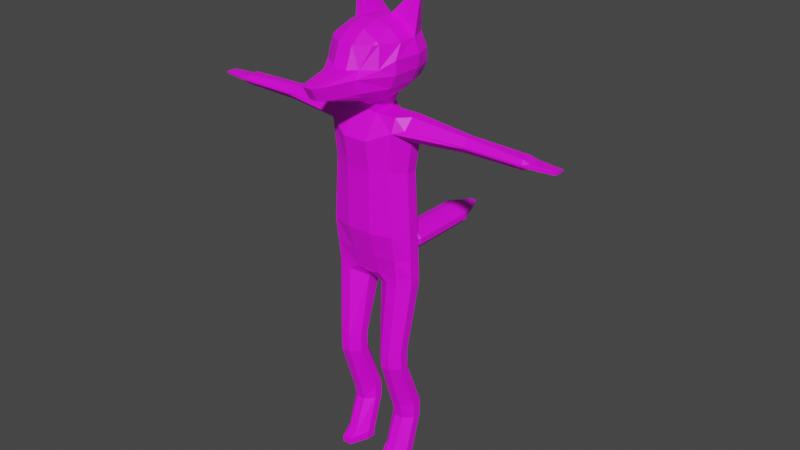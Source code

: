 # Source: FoxBase3.blend  (saved by Blender 2.90.8; exported with 4.5.12 LTS)
import bpy
from mathutils import Matrix  # noqa: F401  (used for matrix-valued properties, if any)

bpy.ops.wm.read_factory_settings(use_empty=True)
scene = bpy.context.scene
scene.name = 'Scene'

# ---- collections
col_collection = bpy.data.collections.new('Collection'); scene.collection.children.link(col_collection)

# ---- images (referenced by path relative to the original .blend; pixels are not part of the script)
import os
ASSET_DIR = os.environ.get("B2B_ASSET_DIR", "")  # directory of the original .blend (textures are referenced by path, not embedded)
HERE = os.path.dirname(os.path.abspath(__file__))  # packed textures are extracted next to this script under _unpacked/

def load_image(name, relpath, width, height, colorspace="sRGB"):
    """Load a texture the original file referenced (path relative to the .blend, or extracted next to this script)."""
    p = next((c for c in (os.path.join(HERE, relpath), os.path.join(ASSET_DIR, relpath)) if relpath and os.path.exists(c)), "")
    if p:
        img = bpy.data.images.load(p, check_existing=True)
        img.name = name
    else:  # same state as the original file: an image datablock whose file is absent (Cycles renders it pink)
        img = bpy.data.images.new(name, width, height)
        img.source = "FILE"
        img.filepath = "//" + (relpath or name)
    img.colorspace_settings.name = colorspace
    return img
img_foxbaseambientocclusion = load_image('FoxBaseAmbientOcclusion', 'Textures/FoxBaseAmbientOcclusion.png', 1024, 1024, 'sRGB')
img_basiltexturecombined_png = load_image('BasilTextureCombined.png', 'Textures/BasilTextureCombined.png', 1024, 1024, 'sRGB')

# ---- materials (node trees are filled in below, after node groups)
mat_material = bpy.data.materials.new('Material')

# ---- material node trees
mat_material.use_nodes = True; mat_material.node_tree.nodes.clear()
_N = mat_material.node_tree.nodes; _L = mat_material.node_tree.links
n0 = _N.new('ShaderNodeBsdfPrincipled'); n0.name = 'Principled BSDF'; n0.location = (10, 300)
n0.distribution = 'GGX'
n0.subsurface_method = 'BURLEY'
n0.inputs[3].default_value = 1.45
n0.inputs[27].default_value = (0.0, 0.0, 0.0, 1.0)
n0.inputs[28].default_value = 1.0
n1 = _N.new('ShaderNodeOutputMaterial'); n1.name = 'Material Output'; n1.location = (300, 300)
n2 = _N.new('ShaderNodeTexImage'); n2.name = 'Image Texture'; n2.location = (-420, 204)
n2.image = img_foxbaseambientocclusion
n3 = _N.new('ShaderNodeTexImage'); n3.name = 'Image Texture.001'; n3.location = (-280, 280)
n3.image = img_basiltexturecombined_png
_L.new(n0.outputs[0], n1.inputs[0])
_L.new(n3.outputs[0], n0.inputs[0])
n1.is_active_output = True

# ---- world
world_world = bpy.data.worlds.new('World'); scene.world = world_world
world_world.use_nodes = True; world_world.node_tree.nodes.clear()
_N = world_world.node_tree.nodes; _L = world_world.node_tree.links
n0 = _N.new('ShaderNodeOutputWorld'); n0.name = 'World Output'; n0.location = (300, 300)
n1 = _N.new('ShaderNodeBackground'); n1.name = 'Background'; n1.location = (10, 300)
n1.inputs[0].default_value = (0.05088, 0.05088, 0.05088, 1.0)
_L.new(n1.outputs[0], n0.inputs[0])
n0.is_active_output = True
world_world.color = (0.05088, 0.05088, 0.05088)
world_world.use_sun_shadow = False
world_world.sun_shadow_jitter_overblur = 0.0

# ---- meshes
me_cube_001 = bpy.data.meshes.new('Cube.001')
me_cube_001.from_pydata([(0.7919, -1.0, 13.23), (0.7919, -1.726, 16.08), (0.7919, 1.515, 16.08), (0.7919, -1.969, 21.87), (0.7919, 1.311, 21.87), (0.7919, -1.0, 23.34), (1.872, 1.0, 20.17), (2.47, 0.3581, 19.87), (1.872, -1.36, 20.17), (2.47, -0.3581, 19.87), (0.7919, 1.515, 19.94), (0.7919, -1.726, 19.94), (0.7919, -1.181, 24.89), (0.7919, 1.271, 24.89), (1.31, -1.537, 0.2608), (0.7823, -0.3221, 0.2608), (1.31, -0.104, 2.675), (0.7823, 0.4239, 2.675), (0.7823, 0.2669, 0.2608), (1.31, 0.7949, 0.2608), (0.7823, 1.013, 2.675), (1.31, 1.541, 2.675), (2.427, -0.3221, 0.2608), (1.899, -1.537, 0.2608), (2.427, 0.4239, 2.675), (1.899, -0.104, 2.675), (1.899, 0.7949, 0.2608), (2.427, 0.2669, 0.2608), (1.899, 1.541, 2.675), (2.427, 1.013, 2.675), (1.31, -0.3329, 3.688), (0.7823, 0.4239, 3.688), (0.7823, 1.013, 3.688), (1.31, 1.213, 3.688), (1.899, 1.213, 3.688), (2.427, 1.013, 3.688), (2.427, 0.4239, 3.688), (1.899, -0.3329, 3.688), (1.31, -1.395, 6.982), (0.7823, -0.8674, 6.982), (0.7823, -0.2784, 6.982), (1.31, 0.2495, 6.982), (1.899, 0.2495, 6.982), (2.427, -0.2784, 6.982), (2.427, -0.8674, 6.982), (1.899, -1.395, 6.982), (1.31, -1.395, 8.12), (0.7823, -0.8674, 8.12), (0.7823, -0.2784, 8.12), (1.31, 0.2495, 8.12), (1.899, 0.2495, 8.12), (2.427, -0.2784, 8.12), (2.427, -0.8674, 8.12), (1.899, -1.395, 8.12), (0.484, -0.3581, 12.3), (1.434, -1.0, 12.74), (0.7919, -1.0, 13.23), (0.15, -1.0, 13.09), (1.434, 1.111, 12.74), (0.5941, 0.7831, 12.3), (0.15, 1.0, 12.74), (0.7919, 1.0, 13.23), (2.15, 1.111, 12.74), (2.792, 0.3581, 12.74), (2.792, -0.3581, 12.74), (2.15, -1.0, 12.74), (2.15, 1.0, 13.23), (2.792, 0.3581, 13.23), (2.792, -0.3581, 13.23), (2.15, -1.0, 13.23), (2.15, 1.0, 16.08), (2.653, 0.3581, 16.08), (2.653, -0.3581, 16.08), (2.15, -1.36, 16.08), (2.15, 1.0, 22.51), (2.792, 0.3581, 21.87), (2.792, -0.3581, 21.87), (2.15, -1.36, 22.51), (0.7919, 0.3581, 23.34), (0.7919, 1.311, 22.7), (0.15, 1.311, 23.34), (0.7919, 1.271, 24.28), (2.792, 0.3581, 23.34), (2.792, 1.0, 22.7), (2.792, -1.0, 22.7), (2.792, -0.3581, 23.34), (2.15, -1.0, 23.34), (6.412, 0.5992, 22.55), (6.412, 0.2146, 22.16), (6.412, -0.2146, 22.16), (6.412, -0.5992, 22.55), (6.412, 0.2146, 23.05), (6.412, 0.5992, 22.66), (6.412, -0.5992, 22.66), (6.412, -0.2146, 23.05), (6.766, 0.5992, 22.55), (6.766, 0.2146, 22.16), (6.766, -0.2146, 22.16), (6.766, -0.5992, 22.55), (6.766, 0.2146, 23.05), (6.766, 0.5992, 22.66), (6.766, -0.5992, 22.66), (6.766, -0.2146, 23.05), (10.13, 0.5903, 22.55), (10.05, 0.3581, 22.29), (10.05, -0.3581, 22.29), (10.13, -0.5903, 22.55), (10.05, 0.3581, 22.89), (10.13, 0.5903, 22.66), (10.13, -0.5903, 22.66), (10.05, -0.3581, 22.89), (10.36, 0.5903, 22.55), (10.45, 0.3581, 22.46), (10.45, -0.3581, 22.46), (10.36, -0.5903, 22.55), (10.45, 0.3581, 22.74), (10.36, 0.5903, 22.66), (10.36, -0.5903, 22.66), (10.45, -0.3581, 22.74), (12.01, 0.174, 22.53), (12.01, 0.3642, 22.56), (12.01, -0.3683, 22.56), (12.01, -0.1754, 22.53), (12.01, 0.3642, 22.65), (12.01, 0.174, 22.67), (12.01, -0.1754, 22.67), (12.01, -0.3683, 22.65), (0.7823, -0.3221, -0.1634), (1.31, -1.537, -0.1634), (1.31, 0.5525, -0.1634), (0.7823, 0.2669, -0.1634), (2.427, 0.2669, -0.1634), (1.899, 0.5525, -0.1634), (1.899, -1.537, -0.1634), (2.427, -0.3221, -0.1634), (0.7919, -1.308, 14.44), (2.733, -0.3581, 14.44), (2.15, -1.152, 14.44), (2.733, 0.3581, 14.44), (2.15, 1.0, 14.44), (0.2186, 1.579, 13.61), (0.2923, 1.588, 13.68), (0.3607, 1.558, 13.6), (0.335, 1.53, 13.58), (0.2923, 1.614, 13.9), (0.2186, 1.623, 13.98), (0.3092, 1.619, 14.05), (0.3596, 1.6, 13.99), (0.2185, 1.878, 13.61), (0.2923, 1.878, 13.68), (0.2923, 1.878, 13.9), (0.2185, 1.878, 13.98), (0.574, 2.835, 13.18), (0.9362, 2.835, 13.59), (0.9362, 2.836, 13.99), (0.574, 2.836, 14.4), (0.5739, 5.058, 13.18), (0.9362, 5.058, 13.59), (0.9362, 5.058, 13.99), (0.5739, 5.058, 14.4), (0.5734, 7.419, 13.18), (0.9362, 7.419, 13.59), (0.9362, 7.42, 13.99), (0.5734, 7.42, 14.4), (0.1954, 9.457, 13.71), (0.1213, 9.457, 13.64), (0.1213, 9.457, 13.94), (0.1954, 9.457, 13.87), (1.31, -0.999, 0.3966), (0.7823, -0.3049, 0.3966), (1.31, 1.163, 1.451), (0.7823, 0.6348, 1.451), (2.427, 0.6348, 1.451), (1.899, 1.163, 1.451), (1.899, -0.999, 0.3966), (2.427, -0.3049, 0.3966), (-0.7919, -1.0, 13.23), (0.0, -1.0, 13.09), (0.0, 1.0, 12.74), (0.0, -1.0, 13.23), (0.0, 1.579, 13.61), (-0.7919, -1.726, 16.08), (-0.7919, 1.515, 16.08), (0.0, -1.726, 16.08), (0.0, 1.515, 16.08), (-0.7919, -1.969, 21.87), (-0.7919, 1.311, 21.87), (0.0, -1.969, 21.87), (0.0, 1.311, 21.87), (-0.7919, -1.0, 23.34), (0.0, -1.0, 23.34), (0.0, 1.311, 23.34), (-1.872, 1.0, 20.17), (-2.47, 0.3581, 19.87), (-1.872, -1.36, 20.17), (-2.47, -0.3581, 19.87), (0.0, 1.515, 19.94), (-0.7919, 1.515, 19.94), (0.0, -1.726, 19.94), (-0.7919, -1.726, 19.94), (-0.7919, -1.181, 24.89), (-0.7919, 1.271, 24.89), (0.0, -1.181, 24.89), (0.0, 1.271, 24.89), (-1.31, -1.537, 0.2608), (-0.7823, -0.3221, 0.2608), (-1.31, -0.104, 2.675), (-0.7823, 0.4239, 2.675), (-0.7823, 0.2669, 0.2608), (-1.31, 0.7949, 0.2608), (-0.7823, 1.013, 2.675), (-1.31, 1.541, 2.675), (-2.427, -0.3221, 0.2608), (-1.899, -1.537, 0.2608), (-2.427, 0.4239, 2.675), (-1.899, -0.104, 2.675), (-1.899, 0.7949, 0.2608), (-2.427, 0.2669, 0.2608), (-1.899, 1.541, 2.675), (-2.427, 1.013, 2.675), (-1.31, -0.3329, 3.688), (-0.7823, 0.4239, 3.688), (-0.7823, 1.013, 3.688), (-1.31, 1.213, 3.688), (-1.899, 1.213, 3.688), (-2.427, 1.013, 3.688), (-2.427, 0.4239, 3.688), (-1.899, -0.3329, 3.688), (-1.31, -1.395, 6.982), (-0.7823, -0.8674, 6.982), (-0.7823, -0.2784, 6.982), (-1.31, 0.2495, 6.982), (-1.899, 0.2495, 6.982), (-2.427, -0.2784, 6.982), (-2.427, -0.8674, 6.982), (-1.899, -1.395, 6.982), (-1.31, -1.395, 8.12), (-0.7823, -0.8674, 8.12), (-0.7823, -0.2784, 8.12), (-1.31, 0.2495, 8.12), (-1.899, 0.2495, 8.12), (-2.427, -0.2784, 8.12), (-2.427, -0.8674, 8.12), (-1.899, -1.395, 8.12), (-0.484, -0.3581, 12.3), (-1.434, -1.0, 12.74), (-0.7919, -1.0, 13.23), (-0.15, -1.0, 13.09), (-1.434, 1.111, 12.74), (-0.5941, 0.7831, 12.3), (-0.15, 1.0, 12.74), (-0.7919, 1.0, 13.23), (-2.15, 1.111, 12.74), (-2.792, 0.3581, 12.74), (-2.792, -0.3581, 12.74), (-2.15, -1.0, 12.74), (-2.15, 1.0, 13.23), (-2.792, 0.3581, 13.23), (-2.792, -0.3581, 13.23), (-2.15, -1.0, 13.23), (-2.15, 1.0, 16.08), (-2.653, 0.3581, 16.08), (-2.653, -0.3581, 16.08), (-2.15, -1.36, 16.08), (-2.15, 1.0, 22.51), (-2.792, 0.3581, 21.87), (-2.792, -0.3581, 21.87), (-2.15, -1.36, 22.51), (-0.7919, 0.3581, 23.34), (-0.7919, 1.311, 22.7), (-0.15, 1.311, 23.34), (-0.7919, 1.271, 24.28), (-2.792, 0.3581, 23.34), (-2.792, 1.0, 22.7), (-2.792, -1.0, 22.7), (-2.792, -0.3581, 23.34), (-2.15, -1.0, 23.34), (-6.412, 0.5992, 22.55), (-6.412, 0.2146, 22.16), (-6.412, -0.2146, 22.16), (-6.412, -0.5992, 22.55), (-6.412, 0.2146, 23.05), (-6.412, 0.5992, 22.66), (-6.412, -0.5992, 22.66), (-6.412, -0.2146, 23.05), (-6.766, 0.5992, 22.55), (-6.766, 0.2146, 22.16), (-6.766, -0.2146, 22.16), (-6.766, -0.5992, 22.55), (-6.766, 0.2146, 23.05), (-6.766, 0.5992, 22.66), (-6.766, -0.5992, 22.66), (-6.766, -0.2146, 23.05), (-10.13, 0.5903, 22.55), (-10.05, 0.3581, 22.29), (-10.05, -0.3581, 22.29), (-10.13, -0.5903, 22.55), (-10.05, 0.3581, 22.89), (-10.13, 0.5903, 22.66), (-10.13, -0.5903, 22.66), (-10.05, -0.3581, 22.89), (-10.36, 0.5903, 22.55), (-10.45, 0.3581, 22.46), (-10.45, -0.3581, 22.46), (-10.36, -0.5903, 22.55), (-10.45, 0.3581, 22.74), (-10.36, 0.5903, 22.66), (-10.36, -0.5903, 22.66), (-10.45, -0.3581, 22.74), (-12.01, 0.174, 22.53), (-12.01, 0.3642, 22.56), (-12.01, -0.3683, 22.56), (-12.01, -0.1754, 22.53), (-12.01, 0.3642, 22.65), (-12.01, 0.174, 22.67), (-12.01, -0.1754, 22.67), (-12.01, -0.3683, 22.65), (-0.7823, -0.3221, -0.1634), (-1.31, -1.537, -0.1634), (-1.31, 0.5525, -0.1634), (-0.7823, 0.2669, -0.1634), (-2.427, 0.2669, -0.1634), (-1.899, 0.5525, -0.1634), (-1.899, -1.537, -0.1634), (-2.427, -0.3221, -0.1634), (-0.7919, -1.308, 14.44), (0.0, -1.308, 14.44), (0.0, 1.623, 13.98), (-2.733, -0.3581, 14.44), (-2.15, -1.152, 14.44), (-2.733, 0.3581, 14.44), (-2.15, 1.0, 14.44), (0.0, 1.878, 13.5), (0.0, 1.878, 13.98), (0.0, 2.835, 13.08), (0.0, 2.836, 14.54), (0.0, 5.058, 13.08), (0.0, 5.058, 14.54), (0.0, 7.419, 13.08), (0.0, 7.42, 14.54), (0.0, 9.457, 13.64), (0.0, 9.457, 13.94), (-0.2186, 1.579, 13.61), (-0.2923, 1.588, 13.68), (-0.3607, 1.558, 13.6), (-0.335, 1.53, 13.58), (-0.2923, 1.614, 13.9), (-0.2186, 1.623, 13.98), (-0.3092, 1.619, 14.05), (-0.3596, 1.6, 13.99), (-0.2185, 1.878, 13.61), (-0.2923, 1.878, 13.68), (-0.2923, 1.878, 13.9), (-0.2185, 1.878, 13.98), (-0.574, 2.835, 13.18), (-0.9362, 2.835, 13.59), (-0.9362, 2.836, 13.99), (-0.574, 2.836, 14.4), (-0.5739, 5.058, 13.18), (-0.9362, 5.058, 13.59), (-0.9362, 5.058, 13.99), (-0.5739, 5.058, 14.4), (-0.5734, 7.419, 13.18), (-0.9362, 7.419, 13.59), (-0.9362, 7.42, 13.99), (-0.5734, 7.42, 14.4), (-0.1954, 9.457, 13.71), (-0.1213, 9.457, 13.64), (-0.1213, 9.457, 13.94), (-0.1954, 9.457, 13.87), (-1.31, -0.999, 0.3966), (-0.7823, -0.3049, 0.3966), (-1.31, 1.163, 1.451), (-0.7823, 0.6348, 1.451), (-2.427, 0.6348, 1.451), (-1.899, 1.163, 1.451), (-1.899, -0.999, 0.3966), (-2.427, -0.3049, 0.3966), (0.4668, -1.957, 24.19), (0.4668, -1.009, 23.69), (1.37, -1.192, 24.35), (1.197, -2.028, 24.63), (1.965, -1.192, 25.02), (2.339, -1.192, 25.82), (1.157, -3.108, 25.82), (1.007, -3.179, 24.97), (0.289, -5.078, 25.02), (0.6222, -4.477, 24.97), (0.5932, -5.078, 25.82), (0.289, -5.537, 25.82), (1.37, -0.5274, 28.12), (0.4668, -0.5274, 28.45), (0.4668, -1.635, 28.12), (1.428, -1.706, 27.69), (0.4668, -2.562, 27.45), (0.4668, -3.035, 26.21), (0.9559, -2.576, 26.21), (1.428, -1.961, 27.5), (2.126, -0.5274, 27.45), (1.636, -1.706, 27.5), (1.81, -1.966, 26.21), (2.339, -1.192, 26.65), (1.37, 0.6175, 24.35), (0.4668, 0.4668, 23.69), (0.4668, 1.725, 24.35), (1.428, 1.796, 24.78), (0.4668, 2.337, 25.02), (0.4668, 2.642, 25.82), (1.37, 2.534, 25.82), (1.428, 1.933, 24.97), (2.007, 0.6175, 25.02), (1.636, 1.796, 24.97), (2.126, 1.725, 25.82), (2.36, 0.6175, 25.82), (0.4668, 1.725, 28.12), (0.4668, 0.6175, 28.45), (1.37, 0.6742, 28.12), (1.428, 1.796, 27.69), (2.126, 0.6175, 27.45), (2.5, 0.6175, 26.65), (2.126, 1.725, 26.65), (1.636, 1.796, 27.5), (0.4668, 2.337, 27.45), (1.428, 1.933, 27.5), (1.37, 2.534, 26.65), (0.4668, 2.642, 26.65), (2.104, 1.23, 29.95), (1.96, 1.219, 30.02), (1.96, 1.053, 30.07), (2.095, 1.11, 30.02), (2.135, 1.23, 29.92), (2.209, 1.053, 29.92), (-0.4668, -1.957, 24.19), (-0.4668, -1.009, 23.69), (-1.37, -1.192, 24.35), (-1.197, -2.028, 24.63), (-1.965, -1.192, 25.02), (-2.339, -1.192, 25.82), (-1.157, -3.108, 25.82), (-1.007, -3.179, 24.97), (-0.289, -5.078, 25.02), (-0.6222, -4.477, 24.97), (-0.5932, -5.078, 25.82), (-0.289, -5.537, 25.82), (-1.37, -0.5274, 28.12), (-0.4668, -0.5274, 28.45), (-0.4668, -1.635, 28.12), (-1.428, -1.706, 27.69), (-0.4668, -2.562, 27.45), (-0.4668, -3.035, 26.21), (-0.9559, -2.576, 26.21), (-1.428, -1.961, 27.5), (-2.126, -0.5274, 27.45), (-1.636, -1.706, 27.5), (-1.81, -1.966, 26.21), (-2.339, -1.192, 26.65), (-1.37, 0.6175, 24.35), (-0.4668, 0.4668, 23.69), (-0.4668, 1.725, 24.35), (-1.428, 1.796, 24.78), (-0.4668, 2.337, 25.02), (-0.4668, 2.642, 25.82), (-1.37, 2.534, 25.82), (-1.428, 1.933, 24.97), (-2.007, 0.6175, 25.02), (-1.636, 1.796, 24.97), (-2.126, 1.725, 25.82), (-2.36, 0.6175, 25.82), (-0.4668, 1.725, 28.12), (-0.4668, 0.6175, 28.45), (-1.37, 0.6742, 28.12), (-1.428, 1.796, 27.69), (-2.126, 0.6175, 27.45), (-2.5, 0.6175, 26.65), (-2.126, 1.725, 26.65), (-1.636, 1.796, 27.5), (-0.4668, 2.337, 27.45), (-1.428, 1.933, 27.5), (-1.37, 2.534, 26.65), (-0.4668, 2.642, 26.65), (0.0, -1.957, 24.19), (0.0, -1.009, 23.69), (0.0, -5.078, 25.02), (0.0, -5.537, 25.82), (0.0, -0.5274, 28.45), (0.0, -1.635, 28.12), (0.0, -2.562, 27.45), (0.0, -3.035, 26.21), (0.0, 0.4668, 23.69), (0.0, 1.725, 24.35), (0.0, 2.337, 25.02), (0.0, 2.642, 25.82), (0.0, 1.725, 28.12), (0.0, 0.6175, 28.45), (0.0, 2.337, 27.45), (0.0, 2.642, 26.65), (-2.104, 1.23, 29.95), (-1.96, 1.219, 30.02), (-1.96, 1.053, 30.07), (-2.095, 1.11, 30.02), (-2.135, 1.23, 29.92), (-2.209, 1.053, 29.92)], [], [(174, 25, 16, 168), (28, 21, 33, 34), (24, 29, 35, 36), (20, 17, 31, 32), (169, 17, 20, 171), (32, 31, 39, 40), (40, 39, 47, 48), (16, 25, 37, 30), (170, 21, 28, 173), (172, 29, 24, 175), (42, 41, 49, 50), (30, 37, 45, 38), (34, 33, 41, 42), (36, 35, 43, 44), (60, 59, 54, 57, 177, 178), (44, 43, 51, 52), (48, 47, 54, 59), (38, 45, 53, 46), (56, 55, 65, 69, 0), (46, 53, 65, 55), (50, 49, 58, 62), (52, 51, 63, 64), (6, 10, 4, 74), (57, 56, 0, 179, 177), (62, 58, 61, 143, 142, 66), (148, 332, 334, 152), (66, 142, 141, 144, 147, 139), (326, 135, 1, 183), (64, 63, 67, 68), (74, 4, 79, 83), (198, 11, 3, 187), (136, 138, 71, 72), (327, 145, 151, 333), (135, 137, 73, 1), (82, 85, 94, 91), (9, 7, 75, 76), (10, 196, 188, 4), (11, 8, 77, 3), (81, 80, 191, 203, 13), (190, 5, 12, 202), (3, 77, 84, 86, 5), (187, 3, 5, 190), (84, 77, 90, 93), (74, 83, 92, 87), (93, 90, 98, 101), (5, 78, 81, 13, 12), (89, 88, 96, 97), (76, 75, 88, 89), (99, 102, 110, 107), (87, 92, 100, 95), (91, 94, 102, 99), (97, 96, 104, 105), (113, 112, 119, 122), (105, 104, 112, 113), (101, 98, 106, 109), (95, 100, 108, 103), (117, 114, 121, 126), (109, 106, 114, 117), (103, 108, 116, 111), (107, 110, 118, 115), (75, 7, 6, 74), (111, 116, 123, 120), (115, 118, 125, 124), (121, 122, 119, 120, 123, 124, 125, 126), (12, 13, 203, 202), (4, 188, 191, 80, 79), (82, 78, 5, 86, 85), (54, 55, 56, 57), (58, 59, 60, 61), (78, 79, 80, 81), (84, 85, 86), (168, 16, 17, 169), (170, 19, 18, 171), (172, 27, 26, 173), (174, 23, 22, 175), (28, 34, 35, 29), (37, 25, 24, 36), (16, 30, 31, 17), (33, 21, 20, 32), (34, 42, 43, 35), (45, 37, 36, 44), (30, 38, 39, 31), (41, 33, 32, 40), (44, 52, 53, 45), (47, 39, 38, 46), (40, 48, 49, 41), (51, 43, 42, 50), (50, 62, 63, 51), (65, 53, 52, 64), (46, 55, 54, 47), (58, 49, 48, 59), (64, 68, 69, 65), (67, 63, 62, 66), (136, 72, 73, 137), (138, 67, 66, 139), (9, 76, 77, 8), (7, 71, 70, 6), (78, 82, 83, 79), (74, 87, 88, 75), (90, 77, 76, 89), (94, 85, 84, 93), (92, 83, 82, 91), (91, 99, 100, 92), (96, 88, 87, 95), (98, 90, 89, 97), (102, 94, 93, 101), (97, 105, 106, 98), (110, 102, 101, 109), (108, 100, 99, 107), (104, 96, 95, 103), (109, 117, 118, 110), (116, 108, 107, 115), (112, 104, 103, 111), (114, 106, 105, 113), (115, 124, 123, 116), (119, 112, 111, 120), (121, 114, 113, 122), (125, 118, 117, 126), (18, 19, 129, 130), (72, 9, 8, 73), (1, 73, 8, 11), (2, 184, 196, 10), (72, 71, 7, 9), (183, 1, 11, 198), (70, 2, 10, 6), (130, 129, 132, 131, 134, 133, 128, 127), (27, 22, 134, 131), (15, 18, 130, 127), (14, 15, 127, 128), (23, 14, 128, 133), (22, 23, 133, 134), (19, 26, 132, 129), (26, 27, 131, 132), (71, 138, 139, 70), (68, 136, 137, 69), (0, 69, 137, 135), (140, 143, 61, 60, 178, 180), (68, 67, 138, 136), (179, 0, 135, 326), (144, 141, 149, 150), (139, 147, 146, 2, 70), (146, 145, 327, 184, 2), (156, 336, 338, 160), (150, 149, 153, 154), (152, 334, 336, 156), (333, 151, 155, 335), (335, 155, 159, 337), (154, 153, 157, 158), (162, 161, 164, 167), (158, 157, 161, 162), (160, 338, 340, 165), (337, 159, 163, 339), (164, 165, 340, 341, 166, 167), (339, 163, 166, 341), (140, 141, 142, 143), (144, 145, 146, 147), (149, 141, 140, 148), (144, 150, 151, 145), (153, 149, 148, 152), (150, 154, 155, 151), (154, 158, 159, 155), (152, 156, 157, 153), (161, 157, 156, 160), (158, 162, 163, 159), (164, 161, 160, 165), (162, 167, 166, 163), (140, 180, 332, 148), (25, 174, 175, 24), (29, 172, 173, 28), (21, 170, 171, 20), (14, 168, 169, 15), (27, 172, 175, 22), (19, 170, 173, 26), (15, 169, 171, 18), (23, 174, 168, 14), (376, 370, 206, 215), (218, 224, 223, 211), (214, 226, 225, 219), (210, 222, 221, 207), (371, 373, 210, 207), (222, 230, 229, 221), (230, 238, 237, 229), (206, 220, 227, 215), (372, 375, 218, 211), (374, 377, 214, 219), (232, 240, 239, 231), (220, 228, 235, 227), (224, 232, 231, 223), (226, 234, 233, 225), (250, 178, 177, 247, 244, 249), (234, 242, 241, 233), (238, 249, 244, 237), (228, 236, 243, 235), (246, 176, 259, 255, 245), (236, 245, 255, 243), (240, 252, 248, 239), (242, 254, 253, 241), (192, 264, 186, 197), (247, 177, 179, 176, 246), (252, 256, 344, 345, 251, 248), (350, 354, 334, 332), (178, 180, 179, 177), (256, 331, 349, 346, 343, 344), (326, 183, 181, 325), (254, 258, 257, 253), (264, 273, 269, 186), (198, 187, 185, 199), (328, 262, 261, 330), (327, 333, 353, 347), (325, 181, 263, 329), (327, 184, 183, 326), (188, 191, 190, 187), (272, 281, 284, 275), (195, 266, 265, 193), (197, 186, 188, 196), (196, 188, 187, 198), (199, 185, 267, 194), (271, 201, 203, 191, 270), (190, 202, 200, 189), (185, 189, 276, 274, 267), (187, 190, 189, 185), (274, 283, 280, 267), (264, 277, 282, 273), (283, 291, 288, 280), (189, 200, 201, 271, 268), (279, 287, 286, 278), (266, 279, 278, 265), (289, 297, 300, 292), (277, 285, 290, 282), (281, 289, 292, 284), (287, 295, 294, 286), (303, 312, 309, 302), (295, 303, 302, 294), (291, 299, 296, 288), (285, 293, 298, 290), (307, 316, 311, 304), (299, 307, 304, 296), (293, 301, 306, 298), (297, 305, 308, 300), (265, 264, 192, 193), (301, 310, 313, 306), (305, 314, 315, 308), (311, 316, 315, 314, 313, 310, 309, 312), (200, 202, 203, 201), (186, 269, 270, 191, 188), (191, 203, 202, 190), (272, 275, 276, 189, 268), (244, 247, 246, 245), (248, 251, 250, 249), (268, 271, 270, 269), (274, 276, 275), (370, 371, 207, 206), (372, 373, 208, 209), (374, 375, 216, 217), (376, 377, 212, 213), (218, 219, 225, 224), (227, 226, 214, 215), (206, 207, 221, 220), (223, 222, 210, 211), (224, 225, 233, 232), (235, 234, 226, 227), (220, 221, 229, 228), (231, 230, 222, 223), (234, 235, 243, 242), (237, 236, 228, 229), (230, 231, 239, 238), (241, 240, 232, 233), (240, 241, 253, 252), (255, 254, 242, 243), (236, 237, 244, 245), (248, 249, 238, 239), (254, 255, 259, 258), (257, 256, 252, 253), (328, 329, 263, 262), (330, 331, 256, 257), (195, 194, 267, 266), (193, 192, 260, 261), (268, 269, 273, 272), (264, 265, 278, 277), (280, 279, 266, 267), (284, 283, 274, 275), (282, 281, 272, 273), (281, 282, 290, 289), (286, 285, 277, 278), (288, 287, 279, 280), (292, 291, 283, 284), (287, 288, 296, 295), (300, 299, 291, 292), (298, 297, 289, 290), (294, 293, 285, 286), (299, 300, 308, 307), (306, 305, 297, 298), (302, 301, 293, 294), (304, 303, 295, 296), (305, 306, 313, 314), (309, 310, 301, 302), (311, 312, 303, 304), (315, 316, 307, 308), (208, 320, 319, 209), (262, 263, 194, 195), (181, 199, 194, 263), (184, 196, 198, 183), (182, 197, 196, 184), (262, 195, 193, 261), (183, 198, 199, 181), (260, 192, 197, 182), (320, 317, 318, 323, 324, 321, 322, 319), (217, 321, 324, 212), (205, 317, 320, 208), (204, 318, 317, 205), (213, 323, 318, 204), (212, 324, 323, 213), (209, 319, 322, 216), (216, 322, 321, 217), (261, 260, 331, 330), (258, 259, 329, 328), (180, 327, 326, 179), (176, 325, 329, 259), (342, 180, 178, 250, 251, 345), (258, 328, 330, 257), (179, 326, 325, 176), (346, 352, 351, 343), (332, 334, 335, 333), (180, 332, 333, 327), (331, 260, 182, 348, 349), (348, 182, 184, 327, 347), (358, 362, 338, 336), (352, 356, 355, 351), (354, 358, 336, 334), (333, 335, 357, 353), (336, 338, 339, 337), (335, 337, 361, 357), (334, 336, 337, 335), (356, 360, 359, 355), (364, 369, 366, 363), (360, 364, 363, 359), (362, 367, 340, 338), (337, 339, 365, 361), (366, 369, 368, 341, 340, 367), (339, 341, 368, 365), (338, 340, 341, 339), (342, 345, 344, 343), (346, 349, 348, 347), (351, 350, 342, 343), (346, 347, 353, 352), (355, 354, 350, 351), (352, 353, 357, 356), (356, 357, 361, 360), (354, 355, 359, 358), (363, 362, 358, 359), (360, 361, 365, 364), (366, 367, 362, 363), (364, 365, 368, 369), (342, 350, 332, 180), (215, 214, 377, 376), (219, 218, 375, 374), (211, 210, 373, 372), (204, 205, 371, 370), (217, 212, 377, 374), (209, 216, 375, 372), (205, 208, 373, 371), (213, 204, 370, 376), (416, 390, 398, 418), (380, 402, 410, 382), (405, 409, 411), (420, 412, 408, 424), (381, 385, 387), (417, 421, 423), (396, 388, 384, 400), (393, 397, 399), (413, 419, 401, 383), (378, 379, 380, 381), (382, 383, 384, 385), (386, 387, 388, 389), (390, 391, 392, 393), (394, 395, 396, 397), (398, 399, 400, 401), (402, 403, 404, 405), (406, 407, 408, 409), (410, 411, 412, 413), (416, 418, 431, 429), (418, 419, 420, 421), (422, 423, 424, 425), (386, 378, 381, 387), (380, 382, 385, 381), (384, 388, 387, 385), (398, 390, 393, 399), (392, 394, 397, 393), (396, 400, 399, 397), (410, 402, 405, 411), (404, 406, 409, 405), (408, 412, 411, 409), (422, 414, 417, 423), (414, 415, 428, 427), (420, 424, 423, 421), (419, 413, 412, 420), (407, 425, 424, 408), (379, 403, 402, 380), (413, 383, 382, 410), (415, 391, 390, 416), (401, 419, 418, 398), (395, 389, 388, 396), (383, 401, 400, 384), (391, 415, 493, 484), (392, 391, 484, 485), (407, 406, 490, 491), (414, 422, 494, 492), (422, 425, 495, 494), (415, 414, 492, 493), (425, 407, 491, 495), (386, 389, 483, 482), (379, 378, 480, 481), (403, 379, 481, 488), (395, 394, 486, 487), (389, 395, 487, 483), (406, 404, 489, 490), (378, 386, 482, 480), (404, 403, 488, 489), (394, 392, 485, 486), (427, 428, 429, 426), (429, 431, 430, 426), (418, 421, 430, 431), (415, 416, 429, 428), (421, 417, 426, 430), (417, 414, 427, 426), (470, 472, 452, 444), (434, 436, 464, 456), (459, 465, 463), (474, 478, 462, 466), (435, 441, 439), (471, 477, 475), (450, 454, 438, 442), (447, 453, 451), (467, 437, 455, 473), (432, 435, 434, 433), (436, 439, 438, 437), (440, 443, 442, 441), (444, 447, 446, 445), (448, 451, 450, 449), (452, 455, 454, 453), (456, 459, 458, 457), (460, 463, 462, 461), (464, 467, 466, 465), (470, 499, 501, 472), (472, 475, 474, 473), (476, 479, 478, 477), (440, 441, 435, 432), (434, 435, 439, 436), (438, 439, 441, 442), (452, 453, 447, 444), (446, 447, 451, 448), (450, 451, 453, 454), (464, 465, 459, 456), (458, 459, 463, 460), (462, 463, 465, 466), (476, 477, 471, 468), (468, 497, 498, 469), (474, 475, 477, 478), (473, 474, 466, 467), (461, 462, 478, 479), (433, 434, 456, 457), (467, 464, 436, 437), (469, 470, 444, 445), (455, 452, 472, 473), (449, 450, 442, 443), (437, 438, 454, 455), (445, 484, 493, 469), (446, 485, 484, 445), (461, 491, 490, 460), (468, 492, 494, 476), (476, 494, 495, 479), (469, 493, 492, 468), (479, 495, 491, 461), (440, 482, 483, 443), (433, 481, 480, 432), (457, 488, 481, 433), (449, 487, 486, 448), (443, 483, 487, 449), (460, 490, 489, 458), (432, 480, 482, 440), (458, 489, 488, 457), (448, 486, 485, 446), (497, 496, 499, 498), (499, 496, 500, 501), (472, 501, 500, 475), (469, 498, 499, 470), (475, 500, 496, 471), (471, 496, 497, 468)])
_uv = me_cube_001.uv_layers.new(name='UVMap')
_uv.uv.foreach_set('vector', [0.2921, 0.3904, 0.3027, 0.3296, 0.3104, 0.329, 0.2999, 0.3898, 0.377, 0.1145, 0.3858, 0.1153, 0.3888, 0.1422, 0.38, 0.1413, 0.09991, 0.1118, 0.1084, 0.1114, 0.1089, 0.1381, 0.1004, 0.1385, 0.3334, 0.3274, 0.3249, 0.3279, 0.3239, 0.3013, 0.3324, 0.3007, 0.3168, 0.3886, 0.3249, 0.3279, 0.3334, 0.3274, 0.3292, 0.36, 0.3324, 0.3007, 0.3239, 0.3013, 0.3021, 0.2157, 0.3105, 0.2151, 0.3105, 0.2151, 0.3021, 0.2157, 0.3009, 0.1857, 0.3094, 0.1852, 0.0776, 0.1124, 0.08536, 0.1122, 0.08256, 0.1391, 0.0748, 0.1393, 0.3917, 0.08328, 0.3858, 0.1153, 0.377, 0.1145, 0.3829, 0.08244, 0.1023, 0.07937, 0.1084, 0.1114, 0.09991, 0.1118, 0.08835, 0.0521, 0.2136, 0.2494, 0.2048, 0.2492, 0.2056, 0.2192, 0.2144, 0.2194, 0.0748, 0.1393, 0.08256, 0.1391, 0.06889, 0.2265, 0.06113, 0.2267, 0.38, 0.1413, 0.3888, 0.1422, 0.3975, 0.2293, 0.3887, 0.2285, 0.1004, 0.1385, 0.1089, 0.1381, 0.09189, 0.2257, 0.08344, 0.2261, 0.3314, 0.06161, 0.3229, 0.07388, 0.308, 0.0748, 0.3024, 0.05422, 0.3043, 0.05406, 0.3334, 0.06145, 0.08344, 0.2261, 0.09189, 0.2257, 0.09244, 0.2557, 0.08398, 0.2561, 0.3094, 0.1852, 0.3009, 0.1857, 0.308, 0.0748, 0.3229, 0.07388, 0.06113, 0.2267, 0.06889, 0.2265, 0.06944, 0.2566, 0.06167, 0.2567, 0.06297, 0.3915, 0.0712, 0.3784, 0.08065, 0.3781, 0.08089, 0.3911, 0.06297, 0.3915, 0.06167, 0.2567, 0.06944, 0.2566, 0.08065, 0.3781, 0.0712, 0.3784, 0.2144, 0.2194, 0.2056, 0.2192, 0.2001, 0.09649, 0.2108, 0.09677, 0.08398, 0.2561, 0.09244, 0.2557, 0.1086, 0.3771, 0.09833, 0.3775, 0.5144, 0.1825, 0.5185, 0.2021, 0.4833, 0.2021, 0.4716, 0.1775, 0.05444, 0.388, 0.06297, 0.3915, 0.06297, 0.3915, 0.05253, 0.3918, 0.05246, 0.388, 0.2108, 0.09677, 0.2001, 0.09649, 0.1922, 0.08341, 0.179, 0.07356, 0.1791, 0.07305, 0.2126, 0.08393, 0.9099, 0.9603, 0.9114, 0.9545, 0.928, 0.9516, 0.928, 0.9661, 0.2126, 0.08393, 0.1791, 0.07305, 0.1778, 0.0707, 0.1776, 0.06489, 0.1788, 0.06256, 0.2135, 0.05218, 0.8148, 0.2165, 0.8148, 0.2309, 0.7845, 0.2309, 0.7845, 0.2165, 0.09833, 0.3775, 0.1086, 0.3771, 0.1089, 0.3901, 0.09857, 0.3905, 0.4716, 0.1775, 0.4833, 0.2021, 0.4681, 0.2021, 0.4682, 0.1658, 0.714, 0.2165, 0.714, 0.2309, 0.6785, 0.2309, 0.6785, 0.2165, 0.8629, 0.2426, 0.8759, 0.2426, 0.876, 0.2723, 0.8629, 0.2723, 0.5406, 0.4169, 0.5406, 0.4209, 0.5359, 0.4209, 0.5359, 0.4169, 0.8148, 0.2309, 0.815, 0.2555, 0.7849, 0.2555, 0.7845, 0.2309, 0.9596, 0.3539, 0.9465, 0.3539, 0.9492, 0.2882, 0.957, 0.2882, 0.863, 0.3412, 0.8761, 0.3411, 0.8767, 0.3773, 0.8637, 0.3774, 0.5185, 0.2021, 0.5185, 0.2165, 0.4833, 0.2165, 0.4833, 0.2021, 0.714, 0.2309, 0.7101, 0.2504, 0.6674, 0.2555, 0.6785, 0.2309, 0.9804, 0.9023, 0.9631, 0.8863, 0.9631, 0.8826, 0.9912, 0.8826, 0.9912, 0.9023, 0.9747, 0.7444, 0.9747, 0.7641, 0.9369, 0.7641, 0.9369, 0.7444, 0.6785, 0.2309, 0.6674, 0.2555, 0.6643, 0.2671, 0.6526, 0.2555, 0.6526, 0.2309, 0.6785, 0.2165, 0.6785, 0.2309, 0.6526, 0.2309, 0.6526, 0.2165, 0.6643, 0.2671, 0.6674, 0.2555, 0.6674, 0.3328, 0.6654, 0.3328, 0.4716, 0.1775, 0.4682, 0.1658, 0.469, 0.1002, 0.4711, 0.1002, 0.6654, 0.3328, 0.6674, 0.3328, 0.6674, 0.3392, 0.6654, 0.3392, 0.6964, 0.8839, 0.6964, 0.8502, 0.7195, 0.8275, 0.7345, 0.8275, 0.7345, 0.8885, 0.8623, 0.4654, 0.8545, 0.4644, 0.8553, 0.458, 0.8631, 0.459, 0.8566, 0.5309, 0.8436, 0.5292, 0.8545, 0.4644, 0.8623, 0.4654, 0.957, 0.2818, 0.9492, 0.2818, 0.9465, 0.2222, 0.9596, 0.2222, 0.4711, 0.1002, 0.469, 0.1002, 0.469, 0.09378, 0.4711, 0.09378, 0.957, 0.2882, 0.9492, 0.2882, 0.9492, 0.2818, 0.957, 0.2818, 0.8631, 0.459, 0.8553, 0.458, 0.8603, 0.3986, 0.8732, 0.4002, 0.8592, 0.7522, 0.8592, 0.7359, 0.8982, 0.7394, 0.8982, 0.7473, 0.8493, 0.7538, 0.8493, 0.7375, 0.8592, 0.7359, 0.8592, 0.7522, 0.6654, 0.3392, 0.6674, 0.3392, 0.6674, 0.4002, 0.6654, 0.4002, 0.4711, 0.09378, 0.469, 0.09378, 0.469, 0.03273, 0.4711, 0.03273, 0.9188, 0.8957, 0.9214, 0.8954, 0.928, 0.9359, 0.9258, 0.9362, 0.918, 0.89, 0.9206, 0.8896, 0.9214, 0.8954, 0.9188, 0.8957, 0.4324, 0.2712, 0.4307, 0.2712, 0.4307, 0.2661, 0.4324, 0.2661, 0.8988, 0.9564, 0.8988, 0.9704, 0.889, 0.9726, 0.889, 0.9586, 0.4836, 0.1658, 0.5201, 0.1717, 0.5144, 0.1825, 0.4716, 0.1775, 0.4324, 0.2661, 0.4307, 0.2661, 0.4274, 0.2299, 0.4289, 0.2299, 0.889, 0.9586, 0.889, 0.9726, 0.8499, 0.9701, 0.8499, 0.9633, 0.7356, 0.8457, 0.735, 0.8409, 0.735, 0.8322, 0.7356, 0.8275, 0.7379, 0.8275, 0.7384, 0.8322, 0.7384, 0.8409, 0.7379, 0.8457, 0.6066, 0.9175, 0.6066, 0.9655, 0.587, 0.9655, 0.587, 0.9175, 0.4833, 0.2021, 0.4833, 0.2165, 0.4563, 0.2165, 0.4563, 0.2138, 0.4681, 0.2021, 0.9596, 0.3539, 0.9596, 0.3901, 0.9348, 0.3901, 0.9348, 0.3655, 0.9465, 0.3539, 0.308, 0.0748, 0.2858, 0.06473, 0.2938, 0.05112, 0.3024, 0.05422, 0.3791, 0.3804, 0.3962, 0.3702, 0.3997, 0.3823, 0.3896, 0.3944, 0.4724, 0.4353, 0.4514, 0.4353, 0.4588, 0.4262, 0.4682, 0.412, 0.5236, 0.4241, 0.5344, 0.4116, 0.5354, 0.4241, 0.2999, 0.3898, 0.3104, 0.329, 0.3249, 0.3279, 0.3168, 0.3886, 0.3917, 0.08328, 0.3975, 0.05208, 0.412, 0.05306, 0.4062, 0.08426, 0.2126, 0.3949, 0.2164, 0.4267, 0.2019, 0.4259, 0.1982, 0.3941, 0.9758, 0.822, 0.9631, 0.8219, 0.9869, 0.809, 0.9894, 0.809, 0.1943, 0.3615, 0.1992, 0.3351, 0.2096, 0.3356, 0.2088, 0.3623, 0.08256, 0.1391, 0.08536, 0.1122, 0.09991, 0.1118, 0.1004, 0.1385, 0.3104, 0.329, 0.3061, 0.3025, 0.3239, 0.3013, 0.3249, 0.3279, 0.3888, 0.1422, 0.3858, 0.1153, 0.4003, 0.1163, 0.3992, 0.143, 0.1992, 0.3351, 0.2136, 0.2494, 0.2281, 0.2502, 0.2096, 0.3356, 0.06889, 0.2265, 0.08256, 0.1391, 0.1004, 0.1385, 0.08344, 0.2261, 0.3061, 0.3025, 0.2876, 0.2167, 0.3021, 0.2157, 0.3239, 0.3013, 0.3975, 0.2293, 0.3888, 0.1422, 0.3992, 0.143, 0.412, 0.2303, 0.08344, 0.2261, 0.08398, 0.2561, 0.06944, 0.2566, 0.06889, 0.2265, 0.3009, 0.1857, 0.3021, 0.2157, 0.2876, 0.2167, 0.2864, 0.1867, 0.412, 0.2303, 0.4109, 0.2603, 0.3964, 0.2593, 0.3975, 0.2293, 0.2289, 0.2202, 0.2281, 0.2502, 0.2136, 0.2494, 0.2144, 0.2194, 0.2144, 0.2194, 0.2108, 0.09677, 0.2298, 0.09783, 0.2289, 0.2202, 0.08065, 0.3781, 0.06944, 0.2566, 0.08398, 0.2561, 0.09833, 0.3775, 0.2864, 0.1867, 0.2858, 0.06473, 0.308, 0.0748, 0.3009, 0.1857, 0.3791, 0.3804, 0.3964, 0.2593, 0.4109, 0.2603, 0.3962, 0.3702, 0.09833, 0.3775, 0.09857, 0.3905, 0.08089, 0.3911, 0.08065, 0.3781, 0.2302, 0.08488, 0.2298, 0.09783, 0.2108, 0.09677, 0.2126, 0.08393, 0.8629, 0.2426, 0.8629, 0.2723, 0.844, 0.2725, 0.8476, 0.2427, 0.2302, 0.0531, 0.2302, 0.08488, 0.2126, 0.08393, 0.2135, 0.05218, 0.863, 0.3412, 0.8637, 0.3774, 0.8446, 0.3892, 0.844, 0.3468, 0.8761, 0.3411, 0.876, 0.2723, 0.887, 0.2722, 0.887, 0.3465, 0.9596, 0.3901, 0.9596, 0.3539, 0.9714, 0.3539, 0.9771, 0.3901, 0.4716, 0.1775, 0.4711, 0.1002, 0.4782, 0.1002, 0.4836, 0.1658, 0.8693, 0.4663, 0.8732, 0.5447, 0.8566, 0.5309, 0.8623, 0.4654, 0.9492, 0.2882, 0.9465, 0.3539, 0.9348, 0.3539, 0.9421, 0.2882, 0.964, 0.2882, 0.9714, 0.3539, 0.9596, 0.3539, 0.957, 0.2882, 0.957, 0.2882, 0.957, 0.2818, 0.964, 0.2818, 0.964, 0.2882, 0.4782, 0.09378, 0.4782, 0.1002, 0.4711, 0.1002, 0.4711, 0.09378, 0.6674, 0.3392, 0.6674, 0.3328, 0.6748, 0.3328, 0.6748, 0.3392, 0.9492, 0.2818, 0.9492, 0.2882, 0.9421, 0.2882, 0.9421, 0.2818, 0.6748, 0.3392, 0.6723, 0.3988, 0.6674, 0.4002, 0.6674, 0.3392, 0.9465, 0.2222, 0.9492, 0.2818, 0.9421, 0.2818, 0.9423, 0.2208, 0.9639, 0.2208, 0.964, 0.2818, 0.957, 0.2818, 0.9596, 0.2222, 0.4758, 0.0342, 0.4782, 0.09378, 0.4711, 0.09378, 0.4711, 0.03273, 0.8968, 0.9783, 0.891, 0.9783, 0.889, 0.9726, 0.8988, 0.9704, 0.4307, 0.2661, 0.4307, 0.2712, 0.4237, 0.273, 0.4259, 0.2643, 0.8592, 0.7359, 0.8493, 0.7375, 0.8513, 0.7298, 0.8571, 0.7298, 0.9214, 0.8954, 0.9206, 0.8896, 0.928, 0.8866, 0.9254, 0.8969, 0.4259, 0.2643, 0.4242, 0.2299, 0.4274, 0.2299, 0.4307, 0.2661, 0.8982, 0.7394, 0.8592, 0.7359, 0.8571, 0.7298, 0.8982, 0.7348, 0.8982, 0.7515, 0.8571, 0.7566, 0.8592, 0.7522, 0.8982, 0.7473, 0.8499, 0.9701, 0.889, 0.9726, 0.891, 0.9783, 0.8499, 0.9742, 0.713, 0.9337, 0.7066, 0.9444, 0.7003, 0.9341, 0.7038, 0.9286, 0.8629, 0.2723, 0.863, 0.3412, 0.844, 0.3468, 0.844, 0.2725, 0.7845, 0.2309, 0.7849, 0.2555, 0.7101, 0.2504, 0.714, 0.2309, 0.5891, 0.2021, 0.5891, 0.2165, 0.5185, 0.2165, 0.5185, 0.2021, 0.8629, 0.2723, 0.876, 0.2723, 0.8761, 0.3411, 0.863, 0.3412, 0.7845, 0.2165, 0.7845, 0.2309, 0.714, 0.2309, 0.714, 0.2165, 0.5893, 0.1775, 0.5891, 0.2021, 0.5185, 0.2021, 0.5144, 0.1825, 0.5837, 0.917, 0.5771, 0.904, 0.5771, 0.8894, 0.5837, 0.8764, 0.5971, 0.8764, 0.6249, 0.8894, 0.6249, 0.904, 0.5971, 0.917, 0.9411, 0.8576, 0.9482, 0.8704, 0.939, 0.8755, 0.9319, 0.8627, 0.72, 0.921, 0.713, 0.9337, 0.7038, 0.9286, 0.7108, 0.9159, 0.7345, 0.894, 0.72, 0.921, 0.7108, 0.9159, 0.7253, 0.8889, 0.607, 0.9321, 0.607, 0.9175, 0.6171, 0.9175, 0.6171, 0.9321, 0.9482, 0.8704, 0.9627, 0.8972, 0.9534, 0.9023, 0.939, 0.8755, 0.5674, 0.904, 0.5674, 0.8894, 0.5771, 0.8894, 0.5771, 0.904, 0.9348, 0.8468, 0.9411, 0.8576, 0.9319, 0.8627, 0.9285, 0.8571, 0.876, 0.2723, 0.8759, 0.2426, 0.8868, 0.2425, 0.887, 0.2722, 0.09857, 0.3905, 0.09837, 0.4223, 0.07928, 0.4229, 0.08089, 0.3911, 0.06297, 0.3915, 0.08089, 0.3911, 0.07928, 0.4229, 0.05913, 0.4235, 0.1767, 0.07261, 0.179, 0.07356, 0.1922, 0.08341, 0.1823, 0.09612, 0.18, 0.09606, 0.1734, 0.07252, 0.09857, 0.3905, 0.1089, 0.3901, 0.1087, 0.4219, 0.09837, 0.4223, 0.05253, 0.3918, 0.06297, 0.3915, 0.05913, 0.4235, 0.04869, 0.4237, 0.541, 0.4118, 0.5451, 0.4114, 0.5451, 0.4167, 0.541, 0.4166, 0.6192, 0.1775, 0.6272, 0.21, 0.6262, 0.2109, 0.5891, 0.2021, 0.5893, 0.1775, 0.6262, 0.2109, 0.6274, 0.2125, 0.6274, 0.2165, 0.5891, 0.2165, 0.5891, 0.2021, 0.9515, 0.6192, 0.9657, 0.6182, 0.9657, 0.6722, 0.9516, 0.6732, 0.782, 0.7753, 0.7874, 0.7753, 0.7893, 0.7997, 0.7793, 0.7997, 0.9515, 0.5684, 0.9657, 0.5674, 0.9657, 0.6182, 0.9515, 0.6192, 0.928, 0.8851, 0.9226, 0.8851, 0.9138, 0.8598, 0.928, 0.8576, 0.928, 0.8576, 0.9138, 0.8598, 0.9138, 0.8163, 0.928, 0.8141, 0.7793, 0.7997, 0.7893, 0.7997, 0.7893, 0.855, 0.7793, 0.855, 0.7793, 0.9137, 0.7893, 0.9137, 0.7867, 0.9637, 0.7828, 0.9637, 0.7793, 0.855, 0.7893, 0.855, 0.7893, 0.9137, 0.7793, 0.9137, 0.9516, 0.6732, 0.9657, 0.6722, 0.9657, 0.7242, 0.9627, 0.7242, 0.928, 0.8141, 0.9138, 0.8163, 0.9138, 0.77, 0.928, 0.7678, 0.9306, 0.9838, 0.929, 0.9823, 0.9285, 0.9793, 0.9338, 0.9783, 0.9343, 0.9813, 0.9334, 0.9833, 0.9791, 0.9701, 0.9791, 0.9845, 0.9343, 0.9813, 0.9338, 0.9783, 0.6721, 0.7751, 0.6704, 0.7739, 0.6711, 0.7717, 0.6721, 0.7719, 0.6288, 0.2112, 0.6274, 0.2125, 0.6262, 0.2109, 0.6272, 0.21, 0.7874, 0.7753, 0.7873, 0.7681, 0.7892, 0.7678, 0.7893, 0.7753, 0.5408, 0.4222, 0.5359, 0.4222, 0.5359, 0.4209, 0.5406, 0.4209, 0.7893, 0.7997, 0.7874, 0.7753, 0.7893, 0.7753, 0.7995, 0.7994, 0.9208, 0.8862, 0.9049, 0.8661, 0.9138, 0.8598, 0.9226, 0.8851, 0.7793, 0.7997, 0.7793, 0.855, 0.7696, 0.8547, 0.7696, 0.7994, 0.7995, 0.7994, 0.7995, 0.8547, 0.7893, 0.855, 0.7893, 0.7997, 0.7893, 0.9137, 0.7893, 0.855, 0.7995, 0.8547, 0.7995, 0.9134, 0.7793, 0.855, 0.7793, 0.9137, 0.7696, 0.9134, 0.7696, 0.8547, 0.7867, 0.9637, 0.7893, 0.9137, 0.7995, 0.9134, 0.7886, 0.9636, 0.7793, 0.9137, 0.7828, 0.9637, 0.781, 0.9636, 0.7696, 0.9134, 0.6708, 0.8764, 0.6708, 0.8818, 0.665, 0.8818, 0.664, 0.8764, 0.08536, 0.1122, 0.07142, 0.05268, 0.08835, 0.0521, 0.09991, 0.1118, 0.2088, 0.3623, 0.2126, 0.3949, 0.1982, 0.3941, 0.1943, 0.3615, 0.3858, 0.1153, 0.3917, 0.08328, 0.4062, 0.08426, 0.4003, 0.1163, 0.9631, 0.8365, 0.9758, 0.8366, 0.9894, 0.8497, 0.9869, 0.8497, 0.9411, 0.8576, 0.9627, 0.8354, 0.9509, 0.8684, 0.9482, 0.8704, 0.3975, 0.05208, 0.3917, 0.08328, 0.3829, 0.08244, 0.3887, 0.05124, 0.72, 0.921, 0.7228, 0.923, 0.7345, 0.956, 0.713, 0.9337, 0.9631, 0.8219, 0.9758, 0.822, 0.9758, 0.8366, 0.9631, 0.8365, 0.02132, 0.05395, 0.02909, 0.05375, 0.04303, 0.1133, 0.03527, 0.1135, 0.1342, 0.1174, 0.139, 0.1437, 0.1302, 0.1439, 0.1253, 0.1176, 0.2722, 0.3643, 0.2729, 0.3376, 0.2813, 0.338, 0.2807, 0.3647, 0.06603, 0.1125, 0.06652, 0.1392, 0.05806, 0.1395, 0.05758, 0.1128, 0.04602, 0.05317, 0.06002, 0.08044, 0.06603, 0.1125, 0.05758, 0.1128, 0.06652, 0.1392, 0.04956, 0.2268, 0.04111, 0.2271, 0.05806, 0.1395, 0.04956, 0.2268, 0.05011, 0.2568, 0.04165, 0.2571, 0.04111, 0.2271, 0.04303, 0.1133, 0.04023, 0.1401, 0.03247, 0.1403, 0.03527, 0.1135, 0.361, 0.08306, 0.3698, 0.08274, 0.3748, 0.1151, 0.3659, 0.1154, 0.2745, 0.3967, 0.2603, 0.4238, 0.2722, 0.3643, 0.2807, 0.3647, 0.3593, 0.2283, 0.3595, 0.2583, 0.3507, 0.2586, 0.3505, 0.2286, 0.04023, 0.1401, 0.02656, 0.2276, 0.0188, 0.2278, 0.03247, 0.1403, 0.139, 0.1437, 0.1534, 0.2295, 0.1446, 0.2297, 0.1302, 0.1439, 0.2729, 0.3376, 0.2565, 0.2498, 0.2649, 0.2502, 0.2813, 0.338, 0.0705, 0.3783, 0.06243, 0.3859, 0.05839, 0.3874, 0.05048, 0.3881, 0.05491, 0.367, 0.06985, 0.3664, 0.2565, 0.2498, 0.2572, 0.2198, 0.2657, 0.2202, 0.2649, 0.2502, 0.05011, 0.2568, 0.06985, 0.3664, 0.05491, 0.367, 0.04165, 0.2571, 0.02656, 0.2276, 0.02711, 0.2576, 0.01934, 0.2578, 0.0188, 0.2278, 0.04208, 0.3921, 0.04208, 0.3921, 0.02417, 0.3925, 0.02394, 0.3796, 0.03338, 0.3793, 0.02711, 0.2576, 0.03338, 0.3793, 0.02394, 0.3796, 0.01934, 0.2578, 0.3595, 0.2583, 0.3748, 0.3803, 0.364, 0.3807, 0.3507, 0.2586, 0.2572, 0.2198, 0.2723, 0.09849, 0.2826, 0.09902, 0.2657, 0.2202, 0.5144, 0.2504, 0.4716, 0.2555, 0.4833, 0.2309, 0.5185, 0.2309, 0.05048, 0.3881, 0.05246, 0.388, 0.05253, 0.3918, 0.04208, 0.3921, 0.04208, 0.3921, 0.1507, 0.3821, 0.1524, 0.3949, 0.1189, 0.4058, 0.1189, 0.4053, 0.1321, 0.3955, 0.1399, 0.3824, 0.9099, 0.9425, 0.928, 0.9367, 0.928, 0.9512, 0.9114, 0.9483, 0.06243, 0.3859, 0.06366, 0.3891, 0.0584, 0.3879, 0.05839, 0.3874, 0.1524, 0.3949, 0.1533, 0.4267, 0.1187, 0.4163, 0.1174, 0.414, 0.1176, 0.4082, 0.1189, 0.4058, 0.8148, 0.2165, 0.7845, 0.2165, 0.7845, 0.2021, 0.8148, 0.2021, 0.2723, 0.09849, 0.2726, 0.08553, 0.2829, 0.08607, 0.2826, 0.09902, 0.4716, 0.2555, 0.4682, 0.2671, 0.4681, 0.2309, 0.4833, 0.2309, 0.714, 0.2165, 0.6785, 0.2165, 0.6785, 0.2021, 0.714, 0.2021, 0.9129, 0.2427, 0.9128, 0.2724, 0.8998, 0.2723, 0.8999, 0.2426, 0.5406, 0.4169, 0.5359, 0.4169, 0.5359, 0.4129, 0.5406, 0.4129, 0.8148, 0.2021, 0.7845, 0.2021, 0.7849, 0.1775, 0.815, 0.1775, 0.9032, 0.0378, 0.9035, 0.07592, 0.8446, 0.07944, 0.8504, 0.04935, 0.9062, 0.181, 0.9078, 0.2077, 0.8658, 0.2102, 0.8465, 0.1846, 0.9284, 0.1599, 0.9311, 0.09425, 0.9389, 0.09425, 0.9415, 0.1599, 0.9126, 0.3413, 0.9114, 0.3775, 0.8984, 0.3773, 0.8996, 0.3412, 0.5185, 0.2309, 0.4833, 0.2309, 0.4833, 0.2165, 0.5185, 0.2165, 0.9078, 0.1459, 0.9062, 0.181, 0.8465, 0.1846, 0.8488, 0.1494, 0.714, 0.2021, 0.6785, 0.2021, 0.6674, 0.1775, 0.7101, 0.1825, 0.9804, 0.8629, 0.9912, 0.8629, 0.9912, 0.8826, 0.9631, 0.8826, 0.9631, 0.8789, 0.9747, 0.7444, 0.9369, 0.7444, 0.9369, 0.7247, 0.9747, 0.7247, 0.6785, 0.2021, 0.6526, 0.2021, 0.6526, 0.1775, 0.6643, 0.1658, 0.6674, 0.1775, 0.6785, 0.2165, 0.6526, 0.2165, 0.6526, 0.2021, 0.6785, 0.2021, 0.6643, 0.1658, 0.6654, 0.1002, 0.6674, 0.1002, 0.6674, 0.1775, 0.4716, 0.2555, 0.4711, 0.3328, 0.469, 0.3328, 0.4682, 0.2671, 0.6654, 0.1002, 0.6654, 0.09378, 0.6674, 0.09378, 0.6674, 0.1002, 0.6254, 0.8809, 0.6635, 0.8764, 0.6635, 0.9373, 0.6486, 0.9374, 0.6254, 0.9147, 0.9079, 0.4781, 0.9087, 0.4844, 0.9009, 0.4854, 0.9001, 0.4791, 0.9022, 0.4126, 0.9079, 0.4781, 0.9001, 0.4791, 0.8892, 0.4142, 0.9311, 0.08784, 0.9284, 0.02826, 0.9415, 0.02826, 0.9389, 0.08784, 0.4711, 0.3328, 0.4711, 0.3392, 0.469, 0.3392, 0.469, 0.3328, 0.9311, 0.09425, 0.9311, 0.08784, 0.9389, 0.08784, 0.9389, 0.09425, 0.9087, 0.4844, 0.9188, 0.5432, 0.9058, 0.5448, 0.9009, 0.4854, 0.8098, 0.7341, 0.8489, 0.739, 0.8489, 0.747, 0.8098, 0.7504, 0.8, 0.7326, 0.8098, 0.7341, 0.8098, 0.7504, 0.8, 0.7488, 0.6654, 0.09378, 0.6654, 0.03273, 0.6674, 0.03273, 0.6674, 0.09378, 0.4711, 0.3392, 0.4711, 0.4002, 0.469, 0.4002, 0.469, 0.3392, 0.8103, 0.9558, 0.8174, 0.9153, 0.8195, 0.9156, 0.8129, 0.9561, 0.8096, 0.9616, 0.8103, 0.9558, 0.8129, 0.9561, 0.8122, 0.9619, 0.9662, 0.6142, 0.9663, 0.6084, 0.9682, 0.6084, 0.9681, 0.6142, 0.7202, 0.9641, 0.73, 0.9663, 0.73, 0.9802, 0.7202, 0.978, 0.4836, 0.2671, 0.4716, 0.2555, 0.5144, 0.2504, 0.5201, 0.2613, 0.9663, 0.6084, 0.9708, 0.5674, 0.9725, 0.5674, 0.9682, 0.6084, 0.73, 0.9663, 0.7691, 0.9709, 0.7691, 0.9777, 0.73, 0.9802, 0.7377, 0.8643, 0.7355, 0.8643, 0.735, 0.8596, 0.735, 0.8509, 0.7355, 0.8461, 0.7377, 0.8461, 0.7384, 0.8509, 0.7384, 0.8595, 0.5674, 0.9175, 0.587, 0.9175, 0.587, 0.9655, 0.5674, 0.9655, 0.4833, 0.2309, 0.4681, 0.2309, 0.4563, 0.2192, 0.4563, 0.2165, 0.4833, 0.2165, 0.4828, 0.5305, 0.4831, 0.4967, 0.5365, 0.4957, 0.5331, 0.5296, 0.9284, 0.1599, 0.9415, 0.1599, 0.9533, 0.1715, 0.9533, 0.1962, 0.9284, 0.1962, 0.05491, 0.367, 0.05048, 0.3881, 0.04208, 0.3921, 0.03338, 0.3793, 0.364, 0.3807, 0.3531, 0.394, 0.3434, 0.3814, 0.3473, 0.3694, 0.4736, 0.4353, 0.4776, 0.412, 0.4864, 0.4266, 0.4945, 0.4353, 0.523, 0.4281, 0.5135, 0.421, 0.523, 0.4118, 0.02909, 0.05375, 0.04602, 0.05317, 0.05758, 0.1128, 0.04303, 0.1133, 0.361, 0.08306, 0.3465, 0.08318, 0.3417, 0.05167, 0.3562, 0.05155, 0.1525, 0.08395, 0.138, 0.08473, 0.1417, 0.05296, 0.1562, 0.05218, 0.9758, 0.7955, 0.9894, 0.8085, 0.9869, 0.8085, 0.9631, 0.7956, 0.1342, 0.1174, 0.1487, 0.1166, 0.1494, 0.1433, 0.139, 0.1437, 0.255, 0.3368, 0.2729, 0.3376, 0.2722, 0.3643, 0.2577, 0.3636, 0.04303, 0.1133, 0.05758, 0.1128, 0.05806, 0.1395, 0.04023, 0.1401, 0.362, 0.142, 0.3516, 0.1423, 0.3514, 0.1156, 0.3659, 0.1154, 0.139, 0.1437, 0.1494, 0.1433, 0.1679, 0.2287, 0.1534, 0.2295, 0.2419, 0.2491, 0.2565, 0.2498, 0.2729, 0.3376, 0.255, 0.3368, 0.04023, 0.1401, 0.05806, 0.1395, 0.04111, 0.2271, 0.02656, 0.2276, 0.3505, 0.2286, 0.336, 0.2287, 0.3516, 0.1423, 0.362, 0.142, 0.2565, 0.2498, 0.2419, 0.2491, 0.2427, 0.2191, 0.2572, 0.2198, 0.04165, 0.2571, 0.02711, 0.2576, 0.02656, 0.2276, 0.04111, 0.2271, 0.336, 0.2287, 0.3505, 0.2286, 0.3507, 0.2586, 0.3362, 0.2587, 0.1687, 0.2587, 0.1543, 0.2595, 0.1534, 0.2295, 0.1679, 0.2287, 0.1543, 0.2595, 0.1687, 0.2587, 0.1697, 0.381, 0.1507, 0.3821, 0.2546, 0.09771, 0.2723, 0.09849, 0.2572, 0.2198, 0.2427, 0.2191, 0.02711, 0.2576, 0.04165, 0.2571, 0.05491, 0.367, 0.03338, 0.3793, 0.364, 0.3807, 0.3473, 0.3694, 0.3362, 0.2587, 0.3507, 0.2586, 0.2723, 0.09849, 0.2546, 0.09771, 0.2549, 0.08475, 0.2726, 0.08553, 0.17, 0.394, 0.1524, 0.3949, 0.1507, 0.3821, 0.1697, 0.381, 0.9129, 0.2427, 0.9288, 0.2429, 0.9322, 0.2726, 0.9128, 0.2724, 0.17, 0.4258, 0.1533, 0.4267, 0.1524, 0.3949, 0.17, 0.394, 0.9126, 0.3413, 0.9322, 0.3469, 0.9311, 0.3893, 0.9114, 0.3775, 0.8996, 0.3412, 0.8895, 0.3465, 0.8895, 0.2722, 0.8998, 0.2723, 0.9284, 0.1962, 0.911, 0.1962, 0.9167, 0.1599, 0.9284, 0.1599, 0.4716, 0.2555, 0.4836, 0.2671, 0.4782, 0.3328, 0.4711, 0.3328, 0.9148, 0.4772, 0.9079, 0.4781, 0.9022, 0.4126, 0.9188, 0.3988, 0.9389, 0.09425, 0.9459, 0.09425, 0.9533, 0.1599, 0.9415, 0.1599, 0.924, 0.09425, 0.9311, 0.09425, 0.9284, 0.1599, 0.9167, 0.1599, 0.9311, 0.09425, 0.924, 0.09425, 0.924, 0.08784, 0.9311, 0.08784, 0.4782, 0.3392, 0.4711, 0.3392, 0.4711, 0.3328, 0.4782, 0.3328, 0.6674, 0.09378, 0.6748, 0.09378, 0.6748, 0.1002, 0.6674, 0.1002, 0.9389, 0.08784, 0.9459, 0.08784, 0.9459, 0.09425, 0.9389, 0.09425, 0.6748, 0.09378, 0.6674, 0.09378, 0.6674, 0.03273, 0.6723, 0.0342, 0.9415, 0.02826, 0.9458, 0.02679, 0.9459, 0.08784, 0.9389, 0.08784, 0.9242, 0.02679, 0.9284, 0.02826, 0.9311, 0.08784, 0.924, 0.08784, 0.4758, 0.3988, 0.4711, 0.4002, 0.4711, 0.3392, 0.4782, 0.3392, 0.7222, 0.9859, 0.7202, 0.978, 0.73, 0.9802, 0.728, 0.9859, 0.9682, 0.6084, 0.9736, 0.6065, 0.9761, 0.6163, 0.9681, 0.6142, 0.8098, 0.7504, 0.8078, 0.7566, 0.802, 0.7566, 0.8, 0.7488, 0.8129, 0.9561, 0.817, 0.9546, 0.8195, 0.9649, 0.8122, 0.9619, 0.9736, 0.6065, 0.9682, 0.6084, 0.9725, 0.5674, 0.9761, 0.5674, 0.8489, 0.747, 0.8489, 0.7515, 0.8078, 0.7566, 0.8098, 0.7504, 0.8489, 0.7349, 0.8489, 0.739, 0.8098, 0.7341, 0.8078, 0.7298, 0.7691, 0.9777, 0.7691, 0.9818, 0.728, 0.9859, 0.73, 0.9802, 0.9411, 0.925, 0.9319, 0.9301, 0.9285, 0.9245, 0.9348, 0.9142, 0.9128, 0.2724, 0.9322, 0.2726, 0.9322, 0.3469, 0.9126, 0.3413, 0.7845, 0.2021, 0.714, 0.2021, 0.7101, 0.1825, 0.7849, 0.1775, 0.9035, 0.07592, 0.9078, 0.1459, 0.8488, 0.1494, 0.8446, 0.07944, 0.5891, 0.2309, 0.5185, 0.2309, 0.5185, 0.2165, 0.5891, 0.2165, 0.9128, 0.2724, 0.9126, 0.3413, 0.8996, 0.3412, 0.8998, 0.2723, 0.7845, 0.2165, 0.714, 0.2165, 0.714, 0.2021, 0.7845, 0.2021, 0.5893, 0.2555, 0.5144, 0.2504, 0.5185, 0.2309, 0.5891, 0.2309, 0.8662, 0.9153, 0.8796, 0.9153, 0.9074, 0.9284, 0.9074, 0.9429, 0.8796, 0.956, 0.8662, 0.956, 0.8596, 0.9429, 0.8596, 0.9284, 0.9412, 0.8126, 0.9319, 0.8075, 0.939, 0.7948, 0.9482, 0.7999, 0.9482, 0.9377, 0.939, 0.9428, 0.9319, 0.9301, 0.9411, 0.925, 0.9627, 0.9646, 0.9534, 0.9697, 0.939, 0.9428, 0.9482, 0.9377, 0.607, 0.9326, 0.6171, 0.9326, 0.6171, 0.9473, 0.607, 0.9473, 0.9482, 0.7999, 0.939, 0.7948, 0.9534, 0.7678, 0.9627, 0.7729, 0.8499, 0.9284, 0.8596, 0.9284, 0.8596, 0.9429, 0.8499, 0.9429, 0.9348, 0.8233, 0.9285, 0.813, 0.9319, 0.8075, 0.9412, 0.8126, 0.8998, 0.2723, 0.8895, 0.2722, 0.8898, 0.2425, 0.8999, 0.2426, 0.2726, 0.08553, 0.2549, 0.08475, 0.2535, 0.05287, 0.2726, 0.05374, 0.902, 0.03123, 0.9032, 0.0378, 0.8504, 0.04935, 0.8546, 0.0272, 0.237, 0.08409, 0.2334, 0.0521, 0.2535, 0.05287, 0.2549, 0.08475, 0.1165, 0.4063, 0.1133, 0.4063, 0.1198, 0.3828, 0.1221, 0.3827, 0.1321, 0.3955, 0.1189, 0.4053, 0.2726, 0.08553, 0.2726, 0.05374, 0.2829, 0.05427, 0.2829, 0.08607, 0.05253, 0.3918, 0.04869, 0.4237, 0.03824, 0.424, 0.04208, 0.3921, 0.5453, 0.4162, 0.5453, 0.4115, 0.5494, 0.4114, 0.5494, 0.4166, 0.9259, 0.5674, 0.9364, 0.591, 0.9001, 0.591, 0.9142, 0.5674, 0.902, 0.03123, 0.9073, 0.02895, 0.9078, 0.0375, 0.9032, 0.0378, 0.6192, 0.2555, 0.5893, 0.2555, 0.5891, 0.2309, 0.6262, 0.2221, 0.6272, 0.223, 0.6262, 0.2221, 0.5891, 0.2309, 0.5891, 0.2165, 0.6274, 0.2165, 0.6274, 0.2205, 0.9369, 0.6724, 0.9369, 0.6184, 0.9511, 0.6194, 0.9511, 0.6734, 0.7516, 0.9561, 0.7488, 0.9315, 0.7588, 0.9315, 0.757, 0.9561, 0.9369, 0.7232, 0.9369, 0.6724, 0.9511, 0.6734, 0.9511, 0.7242, 0.6959, 0.8286, 0.6959, 0.856, 0.6817, 0.8538, 0.6905, 0.8286, 0.9364, 0.6459, 0.9364, 0.7042, 0.9001, 0.7042, 0.9001, 0.6459, 0.6959, 0.856, 0.6959, 0.8995, 0.6817, 0.8974, 0.6817, 0.8538, 0.9364, 0.591, 0.9364, 0.6459, 0.9001, 0.6459, 0.9001, 0.591, 0.7488, 0.9315, 0.7488, 0.8763, 0.7588, 0.8763, 0.7588, 0.9315, 0.7488, 0.8176, 0.7524, 0.7678, 0.7564, 0.7678, 0.7588, 0.8176, 0.7488, 0.8763, 0.7488, 0.8176, 0.7588, 0.8176, 0.7588, 0.8763, 0.9369, 0.6184, 0.9481, 0.5674, 0.9511, 0.5674, 0.9511, 0.6194, 0.6959, 0.8995, 0.6959, 0.9458, 0.6817, 0.9436, 0.6817, 0.8974, 0.5696, 0.9669, 0.5723, 0.9674, 0.5733, 0.9695, 0.5728, 0.9724, 0.5674, 0.9715, 0.568, 0.9685, 0.6181, 0.9804, 0.5728, 0.9724, 0.5733, 0.9695, 0.6181, 0.966, 0.9364, 0.7042, 0.9226, 0.7545, 0.915, 0.7545, 0.9001, 0.7042, 0.6721, 0.7678, 0.6721, 0.771, 0.6711, 0.7712, 0.6704, 0.769, 0.6288, 0.2218, 0.6272, 0.223, 0.6262, 0.2221, 0.6274, 0.2205, 0.757, 0.9561, 0.7589, 0.9562, 0.7588, 0.9636, 0.757, 0.9633, 0.5408, 0.4116, 0.5406, 0.4129, 0.5359, 0.4129, 0.5359, 0.4116, 0.7588, 0.9315, 0.7691, 0.9319, 0.7589, 0.9562, 0.757, 0.9561, 0.6887, 0.8275, 0.6905, 0.8286, 0.6817, 0.8538, 0.6728, 0.8476, 0.7488, 0.9315, 0.7391, 0.932, 0.7391, 0.8767, 0.7488, 0.8763, 0.7691, 0.9319, 0.7588, 0.9315, 0.7588, 0.8763, 0.7691, 0.8767, 0.7588, 0.8176, 0.7691, 0.818, 0.7691, 0.8767, 0.7588, 0.8763, 0.7488, 0.8763, 0.7391, 0.8767, 0.7391, 0.818, 0.7488, 0.8176, 0.7564, 0.7678, 0.7582, 0.7679, 0.7691, 0.818, 0.7588, 0.8176, 0.7488, 0.8176, 0.7391, 0.818, 0.7507, 0.7679, 0.7524, 0.7678, 0.6708, 0.8872, 0.664, 0.8872, 0.665, 0.8818, 0.6708, 0.8818, 0.2577, 0.3636, 0.2722, 0.3643, 0.2603, 0.4238, 0.2434, 0.423, 0.1487, 0.1166, 0.1342, 0.1174, 0.138, 0.08473, 0.1525, 0.08395, 0.3659, 0.1154, 0.3514, 0.1156, 0.3465, 0.08318, 0.361, 0.08306, 0.9631, 0.781, 0.9869, 0.7679, 0.9894, 0.7678, 0.9758, 0.781, 0.9412, 0.8126, 0.9482, 0.7999, 0.951, 0.8019, 0.9627, 0.8349, 0.3562, 0.05155, 0.365, 0.05123, 0.3698, 0.08274, 0.361, 0.08306, 0.9482, 0.9377, 0.9411, 0.925, 0.9627, 0.9027, 0.9509, 0.9357, 0.9631, 0.7956, 0.9631, 0.781, 0.9758, 0.781, 0.9758, 0.7955, 0.6499, 0.6041, 0.6657, 0.6294, 0.6517, 0.6375, 0.6366, 0.6134, 0.5957, 0.6934, 0.5718, 0.6553, 0.5859, 0.6458, 0.6097, 0.6839, 0.8749, 0.8527, 0.8798, 0.8527, 0.8767, 0.8579, 0.6053, 0.6007, 0.588, 0.6117, 0.5773, 0.5955, 0.5946, 0.5846, 0.6126, 0.7075, 0.6349, 0.7273, 0.652, 0.7551, 0.6224, 0.7854, 0.6257, 0.7802, 0.628, 0.7854, 0.662, 0.6924, 0.6777, 0.7564, 0.6517, 0.7144, 0.654, 0.6787, 0.8894, 0.6792, 0.8919, 0.6718, 0.8952, 0.6781, 0.6026, 0.6348, 0.6199, 0.6236, 0.6438, 0.6618, 0.6265, 0.6728, 0.8308, 0.961, 0.8495, 0.961, 0.8325, 0.9835, 0.82, 0.9792, 0.6097, 0.6839, 0.6265, 0.6728, 0.6517, 0.7144, 0.6349, 0.7273, 0.661, 0.7674, 0.652, 0.7551, 0.6777, 0.7564, 0.6838, 0.7664, 0.8787, 0.707, 0.8559, 0.7047, 0.8644, 0.6793, 0.8894, 0.6792, 0.3637, 0.7855, 0.3637, 0.6972, 0.4176, 0.6972, 0.4697, 0.7912, 0.6517, 0.6375, 0.6683, 0.6621, 0.654, 0.6787, 0.6438, 0.6618, 0.8437, 0.8513, 0.8337, 0.829, 0.869, 0.829, 0.8749, 0.8527, 0.8896, 0.829, 0.9044, 0.829, 0.9019, 0.8513, 0.8798, 0.8527, 0.5859, 0.6458, 0.5692, 0.6221, 0.588, 0.6117, 0.6026, 0.6348, 0.8954, 0.891, 0.8994, 0.9149, 0.8503, 0.889, 0.8499, 0.8856, 0.6366, 0.6134, 0.6199, 0.6236, 0.6053, 0.6007, 0.6221, 0.5885, 0.6359, 0.8093, 0.628, 0.7854, 0.6535, 0.7869, 0.6553, 0.8093, 0.7387, 0.7903, 0.6754, 0.7859, 0.6728, 0.7678, 0.7254, 0.782, 0.5957, 0.6934, 0.6097, 0.6839, 0.6349, 0.7273, 0.6126, 0.7075, 0.6517, 0.7144, 0.6777, 0.7564, 0.652, 0.7551, 0.6349, 0.7273, 0.8997, 0.7031, 0.8787, 0.707, 0.8894, 0.6792, 0.8952, 0.6781, 0.8644, 0.6793, 0.8733, 0.6523, 0.8919, 0.6718, 0.8894, 0.6792, 0.4176, 0.6972, 0.5119, 0.6972, 0.4927, 0.7912, 0.4697, 0.7912, 0.8502, 0.867, 0.8437, 0.8513, 0.8749, 0.8527, 0.8767, 0.8579, 0.869, 0.829, 0.8896, 0.829, 0.8798, 0.8527, 0.8749, 0.8527, 0.5773, 0.5955, 0.588, 0.6117, 0.5692, 0.6221, 0.5674, 0.6194, 0.6359, 0.8093, 0.6135, 0.8093, 0.6224, 0.7854, 0.628, 0.7854, 0.6674, 0.9463, 0.6959, 0.9481, 0.6959, 0.9881, 0.6916, 0.9879, 0.6395, 0.7681, 0.6535, 0.7869, 0.628, 0.7854, 0.6257, 0.7802, 0.6199, 0.6236, 0.6026, 0.6348, 0.588, 0.6117, 0.6053, 0.6007, 0.67, 0.8093, 0.6553, 0.8093, 0.6535, 0.7869, 0.6681, 0.7869, 0.8, 0.829, 0.8337, 0.829, 0.8437, 0.8513, 0.8023, 0.8513, 0.6026, 0.6348, 0.6265, 0.6728, 0.6097, 0.6839, 0.5859, 0.6458, 0.8489, 0.726, 0.8559, 0.7047, 0.8787, 0.707, 0.8713, 0.7293, 0.6438, 0.6618, 0.6199, 0.6236, 0.6366, 0.6134, 0.6517, 0.6375, 0.8801, 0.6319, 0.8954, 0.5719, 0.8997, 0.5828, 0.8887, 0.6442, 0.6265, 0.6728, 0.6438, 0.6618, 0.654, 0.6787, 0.6517, 0.7144, 0.8559, 0.7047, 0.8489, 0.726, 0.8379, 0.7223, 0.845, 0.701, 0.8644, 0.6793, 0.8559, 0.7047, 0.845, 0.701, 0.8534, 0.6756, 0.9044, 0.829, 0.8896, 0.829, 0.8896, 0.8174, 0.9044, 0.8174, 0.6135, 0.8093, 0.6359, 0.8093, 0.6359, 0.821, 0.6135, 0.821, 0.6359, 0.8093, 0.6553, 0.8093, 0.6553, 0.821, 0.6359, 0.821, 0.5885, 0.8093, 0.6135, 0.8093, 0.6135, 0.821, 0.5885, 0.821, 0.6553, 0.8093, 0.67, 0.8093, 0.67, 0.821, 0.6553, 0.821, 0.9176, 0.8866, 0.9176, 0.909, 0.9104, 0.909, 0.9104, 0.8866, 0.8495, 0.961, 0.8308, 0.961, 0.8308, 0.9494, 0.8495, 0.9494, 0.5127, 0.4121, 0.5127, 0.4388, 0.5042, 0.4388, 0.5042, 0.4121, 0.8801, 0.6319, 0.8733, 0.6523, 0.8624, 0.6486, 0.8692, 0.6282, 0.8954, 0.5719, 0.8801, 0.6319, 0.8692, 0.6282, 0.8886, 0.5696, 0.8896, 0.829, 0.869, 0.829, 0.869, 0.8174, 0.8896, 0.8174, 0.6754, 0.7859, 0.7387, 0.7903, 0.7387, 0.7974, 0.6754, 0.7974, 0.869, 0.829, 0.8337, 0.829, 0.8337, 0.8174, 0.869, 0.8174, 0.8733, 0.6523, 0.8644, 0.6793, 0.8534, 0.6756, 0.8624, 0.6486, 0.5712, 0.7722, 0.5674, 0.7722, 0.5693, 0.7688, 0.5725, 0.7686, 0.6838, 0.569, 0.6824, 0.5714, 0.6802, 0.5677, 0.6808, 0.5674, 0.6366, 0.6134, 0.6221, 0.5885, 0.6802, 0.5677, 0.6824, 0.5714, 0.8994, 0.8675, 0.8954, 0.891, 0.8499, 0.8856, 0.8503, 0.8819, 0.6257, 0.7802, 0.6224, 0.7854, 0.5725, 0.7686, 0.573, 0.7678, 0.6224, 0.7854, 0.6135, 0.8093, 0.5712, 0.7722, 0.5725, 0.7686, 0.7668, 0.7309, 0.7535, 0.722, 0.7684, 0.6979, 0.7824, 0.7056, 0.712, 0.6421, 0.7261, 0.6517, 0.7025, 0.69, 0.6884, 0.6803, 0.8749, 0.7821, 0.8767, 0.777, 0.8798, 0.7821, 0.7222, 0.7349, 0.7116, 0.7509, 0.6943, 0.74, 0.7048, 0.724, 0.7287, 0.6279, 0.7678, 0.5798, 0.7509, 0.6078, 0.6224, 0.8565, 0.628, 0.8565, 0.6257, 0.8617, 0.7783, 0.6425, 0.7703, 0.6565, 0.7679, 0.6207, 0.7936, 0.5783, 0.8225, 0.6568, 0.8185, 0.6525, 0.8249, 0.6494, 0.7193, 0.701, 0.7429, 0.6628, 0.7603, 0.6736, 0.7367, 0.712, 0.8308, 0.9378, 0.82, 0.9196, 0.8325, 0.9153, 0.8495, 0.9378, 0.7261, 0.6517, 0.7509, 0.6078, 0.7679, 0.6207, 0.7429, 0.6628, 0.7767, 0.5674, 0.7995, 0.5682, 0.7936, 0.5783, 0.7678, 0.5798, 0.8145, 0.6855, 0.8225, 0.6568, 0.8425, 0.672, 0.834, 0.6974, 0.1498, 0.7881, 0.04116, 0.7939, 0.09453, 0.6976, 0.1498, 0.6976, 0.7684, 0.6979, 0.7603, 0.6736, 0.7703, 0.6565, 0.7848, 0.673, 0.8437, 0.7836, 0.8749, 0.7821, 0.869, 0.8059, 0.8337, 0.8059, 0.8896, 0.8059, 0.8798, 0.7821, 0.9019, 0.7836, 0.9044, 0.8059, 0.7025, 0.69, 0.7193, 0.701, 0.7048, 0.724, 0.686, 0.7137, 0.8454, 0.8914, 0.8, 0.8968, 0.8003, 0.8934, 0.8495, 0.8675, 0.7535, 0.722, 0.7391, 0.7469, 0.7222, 0.7349, 0.7367, 0.712, 0.6359, 0.8326, 0.6553, 0.8326, 0.6535, 0.8551, 0.628, 0.8565, 0.7387, 0.8046, 0.7254, 0.8128, 0.6728, 0.827, 0.6754, 0.809, 0.712, 0.6421, 0.7287, 0.6279, 0.7509, 0.6078, 0.7261, 0.6517, 0.7679, 0.6207, 0.7509, 0.6078, 0.7678, 0.5798, 0.7936, 0.5783, 0.8, 0.6698, 0.8185, 0.6525, 0.8225, 0.6568, 0.8145, 0.6855, 0.8425, 0.672, 0.8225, 0.6568, 0.8249, 0.6494, 0.8514, 0.645, 0.09453, 0.6976, 0.04116, 0.7939, 0.01766, 0.7939, -0.002012, 0.6976, 0.8502, 0.7678, 0.8767, 0.777, 0.8749, 0.7821, 0.8437, 0.7836, 0.869, 0.8059, 0.8749, 0.7821, 0.8798, 0.7821, 0.8896, 0.8059, 0.6943, 0.74, 0.6842, 0.7162, 0.686, 0.7137, 0.7048, 0.724, 0.6359, 0.8326, 0.628, 0.8565, 0.6224, 0.8565, 0.6135, 0.8326, 0.6254, 0.9798, 0.6496, 0.9381, 0.6539, 0.9378, 0.6539, 0.9782, 0.6395, 0.8739, 0.6257, 0.8617, 0.628, 0.8565, 0.6535, 0.8551, 0.7367, 0.712, 0.7222, 0.7349, 0.7048, 0.724, 0.7193, 0.701, 0.67, 0.8326, 0.6681, 0.8551, 0.6535, 0.8551, 0.6553, 0.8326, 0.8, 0.8059, 0.8023, 0.7836, 0.8437, 0.7836, 0.8337, 0.8059, 0.7193, 0.701, 0.7025, 0.69, 0.7261, 0.6517, 0.7429, 0.6628, 0.827, 0.7187, 0.8071, 0.7078, 0.8145, 0.6855, 0.834, 0.6974, 0.7603, 0.6736, 0.7684, 0.6979, 0.7535, 0.722, 0.7367, 0.712, 0.8582, 0.6245, 0.8439, 0.6292, 0.8719, 0.5735, 0.8818, 0.5674, 0.7429, 0.6628, 0.7679, 0.6207, 0.7703, 0.6565, 0.7603, 0.6736, 0.834, 0.6974, 0.845, 0.701, 0.8379, 0.7223, 0.827, 0.7187, 0.8425, 0.672, 0.8534, 0.6756, 0.845, 0.701, 0.834, 0.6974, 0.9044, 0.8059, 0.9044, 0.8174, 0.8896, 0.8174, 0.8896, 0.8059, 0.6135, 0.8326, 0.6135, 0.821, 0.6359, 0.821, 0.6359, 0.8326, 0.6359, 0.8326, 0.6359, 0.821, 0.6553, 0.821, 0.6553, 0.8326, 0.5885, 0.8326, 0.5885, 0.821, 0.6135, 0.821, 0.6135, 0.8326, 0.6553, 0.8326, 0.6553, 0.821, 0.67, 0.821, 0.67, 0.8326, 0.9033, 0.8866, 0.9104, 0.8866, 0.9104, 0.909, 0.9033, 0.909, 0.8495, 0.9378, 0.8495, 0.9494, 0.8308, 0.9494, 0.8308, 0.9378, 0.4956, 0.4121, 0.5042, 0.4121, 0.5042, 0.4388, 0.4956, 0.4388, 0.8582, 0.6245, 0.8692, 0.6282, 0.8624, 0.6486, 0.8514, 0.645, 0.8818, 0.5674, 0.8886, 0.5696, 0.8692, 0.6282, 0.8582, 0.6245, 0.8896, 0.8059, 0.8896, 0.8174, 0.869, 0.8174, 0.869, 0.8059, 0.6754, 0.809, 0.6754, 0.7974, 0.7387, 0.7974, 0.7387, 0.8046, 0.869, 0.8059, 0.869, 0.8174, 0.8337, 0.8174, 0.8337, 0.8059, 0.8514, 0.645, 0.8624, 0.6486, 0.8534, 0.6756, 0.8425, 0.672, 0.5712, 0.8697, 0.5725, 0.8733, 0.5693, 0.8731, 0.5674, 0.8697, 0.5693, 0.8731, 0.5725, 0.8733, 0.573, 0.8741, 0.5701, 0.8759, 0.7535, 0.722, 0.7995, 0.7637, 0.7974, 0.7674, 0.7391, 0.7469, 0.8495, 0.9149, 0.8003, 0.9005, 0.8, 0.8968, 0.8454, 0.8914, 0.6257, 0.8617, 0.573, 0.8741, 0.5725, 0.8733, 0.6224, 0.8565, 0.6224, 0.8565, 0.5725, 0.8733, 0.5712, 0.8697, 0.6135, 0.8326])
me_cube_001.materials.append(mat_material)
me_cube_001.use_remesh_fix_poles = True
me_cube_001.use_remesh_preserve_attributes = False
me_cube_001.use_mirror_vertex_groups = False
me_cube_001.update()
arm_metarig = bpy.data.armatures.new('metarig')  # bones are not reproduced

# ---- objects
ob_cube = bpy.data.objects.new('Cube', me_cube_001)
ob_metarig = bpy.data.objects.new('metarig', arm_metarig)

# ---- transforms, parenting, visibility, modifiers, constraints
ob_cube.parent = ob_metarig
ob_cube.matrix_parent_inverse = Matrix(((0.06992, -0.0, 0.0, -0.0), (-0.0, 0.06992, -0.0, 0.0), (0.0, -0.0, 0.06992, -0.0), (-0.0, 0.0, -0.0, 1.0)))
ob_cube.location = (0.0, 0.0, 0.0)
ob_cube.lineart.crease_threshold = 0.0
_vg = ob_cube.vertex_groups.new(name='spine')
for _i, _w in zip([2, 10, 70, 71, 146, 182, 183, 184, 196, 197, 260, 261, 348], [0.7534, 0.01201, 0.1575, 0.0531, 0.01782, 0.7491, 0.05759, 0.8644, 0.005839, 0.01177, 0.1568, 0.05285, 0.008013]): _vg.add([_i], _w, 'REPLACE')
_vg = ob_cube.vertex_groups.new(name='spine.001')
_vg = ob_cube.vertex_groups.new(name='spine.002')
for _i, _w in zip([1, 3, 4, 6, 7, 8, 9, 10, 11, 181, 183, 185, 186, 187, 188, 192, 193, 194, 195, 196, 197, 198, 199], [0.007711, 0.1146, 0.0606, 0.1109, 0.03553, 0.1091, 0.0283, 0.6929, 0.5887, 0.007711, 0.01459, 0.1145, 0.06061, 0.1135, 0.05987, 0.1109, 0.03553, 0.1091, 0.0283, 0.8294, 0.6929, 0.7509, 0.5887]): _vg.add([_i], _w, 'REPLACE')
_vg = ob_cube.vertex_groups.new(name='spine.003')
for _i, _w in zip([4, 6, 10, 12, 13, 74, 78, 79, 80, 81, 83, 86, 186, 187, 188, 191, 192, 196, 197, 200, 201, 203, 264, 268, 269, 270, 271, 273], [0.738, 0.008895, 0.05015, 0.04283, 0.2033, 0.08875, 0.7996, 0.7704, 0.8193, 0.5012, 0.007688, 0.009171, 0.7375, 0.0278, 0.838, 0.8227, 0.008859, 0.05197, 0.05013, 0.04114, 0.2112, 0.1605, 0.08855, 0.7886, 0.7678, 0.8102, 0.5005, 0.007666]): _vg.add([_i], _w, 'REPLACE')
_vg = ob_cube.vertex_groups.new(name='spine.004')
for _i, _w in zip([12, 13, 78, 80, 81, 191, 200, 201, 202, 203, 268, 269, 270, 271, 378, 379, 380, 381, 382, 383, 384, 385, 387, 402, 403, 404, 405, 406, 407, 408, 409, 410, 411, 412, 413, 419, 420, 424, 425, 432, 433, 434, 435, 436, 437, 438, 439, 441, 456, 457, 458, 459, 460, 461, 462, 463, 464, 465, 466, 467, 473, 474, 478, 479, 480, 481, 488, 489, 490, 491, 495], [0.7979, 0.7524, 0.06093, 0.0908, 0.4191, 0.08324, 0.8007, 0.7406, 0.8682, 0.8064, 0.06211, 0.000631, 0.09391, 0.4139, 0.1733, 0.2714, 0.169, 0.1188, 0.07952, 0.03149, 0.01312, 0.0625, 0.01851, 0.312, 0.5999, 0.3735, 0.2211, 0.2061, 0.09914, 0.09112, 0.1899, 0.1268, 0.1824, 0.07736, 0.06155, 0.01206, 0.02725, 0.04301, 0.05106, 0.1733, 0.2714, 0.169, 0.1188, 0.07952, 0.03149, 0.01312, 0.0625, 0.01851, 0.312, 0.5999, 0.3735, 0.2211, 0.2061, 0.09914, 0.09112, 0.1899, 0.1268, 0.1824, 0.07736, 0.06155, 0.01206, 0.02725, 0.04301, 0.05106, 0.1802, 0.2924, 0.8487, 0.403, 0.2129, 0.1008, 0.05133]): _vg.add([_i], _w, 'REPLACE')
_vg = ob_cube.vertex_groups.new(name='spine.005')
for _i, _w in zip([378, 379, 380, 381, 382, 384, 385, 386, 387, 388, 389, 393, 394, 395, 396, 397, 399, 400, 432, 433, 434, 435, 436, 438, 439, 440, 441, 442, 443, 447, 448, 449, 450, 451, 453, 454, 480, 481, 482, 483, 486, 487], [0.05963, 0.02723, 0.006854, 0.05562, 0.001405, 0.1017, 0.1091, 0.3114, 0.2689, 0.3178, 0.3179, 0.003006, 0.07604, 0.2691, 0.1473, 0.03028, 0.001697, 0.0452, 0.05963, 0.02723, 0.006854, 0.05562, 0.001405, 0.1017, 0.1091, 0.3114, 0.2689, 0.3178, 0.3179, 0.003006, 0.07604, 0.2691, 0.1473, 0.03028, 0.001697, 0.0452, 0.06212, 0.02931, 0.3127, 0.3153, 0.08057, 0.2947]): _vg.add([_i], _w, 'REPLACE')
_vg = ob_cube.vertex_groups.new(name='spine.006')
for _i, _w in zip([378, 379, 380, 381, 382, 383, 384, 385, 386, 387, 388, 389, 390, 391, 392, 393, 394, 395, 396, 397, 398, 399, 400, 401, 402, 403, 404, 405, 406, 407, 408, 409, 410, 411, 412, 413, 414, 415, 416, 417, 418, 419, 420, 421, 422, 423, 424, 425, 426, 427, 428, 429, 430, 431, 432, 433, 434, 435, 436, 437, 438, 439, 440, 441, 442, 443, 444, 445, 446, 447, 448, 449, 450, 451, 452, 453, 454, 455, 456, 457, 458, 459, 460, 461, 462, 463, 464, 465, 466, 467, 468, 469, 470, 471, 472, 473, 474, 475, 476, 477, 478, 479, 480, 481, 482, 483, 484, 485, 486, 487, 488, 489, 490, 491, 492, 493, 494, 495, 496, 497, 498, 499, 500, 501], [0.7671, 0.69, 0.8026, 0.8255, 0.8948, 0.9357, 0.8667, 0.8284, 0.6663, 0.6968, 0.658, 0.6577, 0.9879, 0.9967, 0.9798, 0.9671, 0.9174, 0.7172, 0.8377, 0.9523, 0.9776, 0.9662, 0.9356, 0.9565, 0.675, 0.39, 0.6183, 0.7705, 0.7878, 0.8973, 0.9047, 0.8026, 0.8628, 0.8097, 0.917, 0.9295, 0.9896, 0.9943, 0.9896, 0.9833, 0.9826, 0.9615, 0.9571, 0.9814, 0.9737, 0.9789, 0.9506, 0.9465, 0.9903, 0.9904, 0.9905, 0.9903, 0.9902, 0.9903, 0.7671, 0.69, 0.8026, 0.8255, 0.8948, 0.9357, 0.8667, 0.8284, 0.6663, 0.6968, 0.658, 0.6577, 0.9879, 0.9967, 0.9798, 0.9671, 0.9174, 0.7172, 0.8377, 0.9523, 0.9776, 0.9662, 0.9356, 0.9565, 0.675, 0.39, 0.6183, 0.7705, 0.7878, 0.8973, 0.9047, 0.8026, 0.8628, 0.8097, 0.917, 0.9295, 0.9896, 0.9943, 0.9896, 0.9833, 0.9826, 0.9615, 0.9571, 0.9814, 0.9737, 0.9789, 0.9506, 0.9465, 0.7576, 0.6679, 0.6643, 0.6606, 0.9985, 0.9804, 0.9133, 0.6924, 0.1473, 0.5893, 0.7812, 0.8956, 0.9895, 0.9954, 0.9737, 0.9463, 0.9903, 0.9904, 0.9905, 0.9903, 0.9902, 0.9903]): _vg.add([_i], _w, 'REPLACE')
_vg = ob_cube.vertex_groups.new(name='shoulder.L')
for _i, _w in zip([3, 4, 5, 8, 11, 12, 13, 74, 75, 76, 77, 78, 79, 80, 81, 82, 83, 84, 85, 86, 185, 187, 190], [0.4946, 0.07479, 0.8956, 0.01571, 0.01911, 0.118, 0.004138, 0.5586, 0.1238, 0.1009, 0.5951, 0.1141, 0.1268, 0.005899, 0.04988, 0.8296, 0.4047, 0.3448, 0.2755, 0.7357, 0.05012, 0.1352, 0.04174]): _vg.add([_i], _w, 'REPLACE')
_vg = ob_cube.vertex_groups.new(name='upper_arm.L')
for _i, _w in zip([3, 4, 6, 7, 8, 9, 74, 75, 76, 77, 79, 82, 83, 84, 85, 86, 87, 88, 89, 90, 91, 92, 93, 94, 95, 96, 97, 98, 99, 100, 101, 102], [0.0664, 0.02627, 0.01767, 0.05074, 0.002843, 0.06485, 0.3316, 0.8036, 0.8404, 0.3406, 0.01365, 0.1522, 0.5508, 0.6146, 0.7111, 0.2132, 0.9267, 0.9467, 0.9286, 0.9321, 0.9273, 0.9315, 0.9196, 0.9355, 0.1011, 0.08523, 0.08354, 0.1123, 0.08137, 0.1006, 0.113, 0.0937]): _vg.add([_i], _w, 'REPLACE')
_vg = ob_cube.vertex_groups.new(name='forearm.L')
for _i, _w in zip([87, 88, 89, 90, 91, 92, 93, 94, 95, 96, 97, 98, 99, 100, 101, 102, 103, 104, 105, 106, 107, 108, 109, 110, 111, 112, 113, 114, 115, 116, 117, 118], [0.07436, 0.0574, 0.07246, 0.07713, 0.06769, 0.07308, 0.08415, 0.06257, 0.8987, 0.9148, 0.9165, 0.8876, 0.9179, 0.899, 0.8867, 0.9056, 0.9048, 0.9627, 0.9507, 0.903, 0.9275, 0.905, 0.8948, 0.9319, 0.3716, 0.4603, 0.4654, 0.3896, 0.1738, 0.3246, 0.3367, 0.2003]): _vg.add([_i], _w, 'REPLACE')
_vg = ob_cube.vertex_groups.new(name='hand.L')
for _i, _w in zip([103, 104, 105, 106, 107, 108, 109, 110, 111, 112, 113, 114, 115, 116, 117, 118, 119, 120, 121, 122, 123, 124, 125, 126], [0.09495, 0.02258, 0.04622, 0.09658, 0.07115, 0.09468, 0.1049, 0.06663, 0.6282, 0.5393, 0.5341, 0.6101, 0.826, 0.6752, 0.6631, 0.7995, 0.9912, 0.9921, 0.9855, 0.9886, 0.9943, 0.996, 0.9933, 0.9882]): _vg.add([_i], _w, 'REPLACE')
_vg = ob_cube.vertex_groups.new(name='shoulder.R')
for _i, _w in zip([3, 5, 11, 12, 80, 185, 186, 187, 188, 189, 190, 191, 194, 198, 199, 200, 201, 202, 264, 265, 266, 267, 268, 269, 270, 271, 272, 273, 274, 275, 276], [0.2345, 0.04938, 0.02685, 0.02007, 0.04083, 0.6757, 0.08395, 0.6277, 0.04433, 0.9472, 0.9027, 0.06276, 0.0259, 0.0528, 0.06313, 0.1437, 0.02568, 0.09239, 0.5595, 0.1239, 0.1006, 0.5925, 0.125, 0.1374, 0.06535, 0.06689, 0.8259, 0.4044, 0.3371, 0.2456, 0.6371]): _vg.add([_i], _w, 'REPLACE')
_vg = ob_cube.vertex_groups.new(name='upper_arm.R')
for _i, _w in zip([185, 186, 192, 193, 194, 195, 264, 265, 266, 267, 269, 272, 273, 274, 275, 276, 277, 278, 279, 280, 281, 282, 283, 284, 285, 286, 287, 288, 289, 290, 291, 292], [0.0707, 0.02674, 0.01772, 0.05071, 0.004829, 0.06468, 0.3321, 0.8044, 0.8436, 0.3639, 0.01557, 0.1559, 0.5516, 0.6338, 0.7387, 0.3399, 0.9267, 0.9467, 0.9286, 0.9321, 0.9273, 0.9315, 0.9197, 0.9357, 0.1011, 0.08523, 0.08354, 0.1123, 0.08138, 0.1006, 0.113, 0.09371]): _vg.add([_i], _w, 'REPLACE')
_vg = ob_cube.vertex_groups.new(name='forearm.R')
for _i, _w in zip([277, 278, 279, 280, 281, 282, 283, 284, 285, 286, 287, 288, 289, 290, 291, 292, 293, 294, 295, 296, 297, 298, 299, 300, 301, 302, 303, 304, 305, 306, 307, 308], [0.07436, 0.0574, 0.07245, 0.07708, 0.06769, 0.07308, 0.08412, 0.06256, 0.8987, 0.9148, 0.9165, 0.8876, 0.9179, 0.899, 0.8867, 0.9056, 0.9048, 0.9627, 0.9507, 0.903, 0.9275, 0.905, 0.8948, 0.9319, 0.3716, 0.4603, 0.4654, 0.3896, 0.1738, 0.3246, 0.3367, 0.2003]): _vg.add([_i], _w, 'REPLACE')
_vg = ob_cube.vertex_groups.new(name='hand.R')
for _i, _w in zip([293, 294, 295, 296, 297, 298, 299, 300, 301, 302, 303, 304, 305, 306, 307, 308, 309, 310, 311, 312, 313, 314, 315, 316], [0.09495, 0.02258, 0.04622, 0.09658, 0.07115, 0.09468, 0.1049, 0.06663, 0.6282, 0.5393, 0.5342, 0.6101, 0.826, 0.6752, 0.6631, 0.7995, 0.9912, 0.9917, 0.9854, 0.9893, 0.9941, 0.9964, 0.9932, 0.9879]): _vg.add([_i], _w, 'REPLACE')
_vg = ob_cube.vertex_groups.new(name='breast.L')
for _i, _w in zip([3, 4, 6, 7, 8, 9, 10, 11, 70, 71, 72, 75, 76, 77, 196, 198], [0.0381, 0.0603, 0.7951, 0.8346, 0.7949, 0.8344, 0.1806, 0.2509, 0.006001, 0.01471, 0.007631, 0.0388, 0.03767, 0.01922, 0.02289, 0.06041]): _vg.add([_i], _w, 'REPLACE')
_vg = ob_cube.vertex_groups.new(name='breast.R')
for _i, _w in zip([185, 186, 192, 193, 194, 195, 196, 197, 198, 199, 260, 261, 262, 265, 266, 267], [0.03789, 0.06029, 0.7951, 0.8346, 0.7949, 0.8344, 0.02289, 0.1806, 0.06041, 0.2509, 0.005985, 0.0147, 0.007631, 0.03877, 0.03751, 0.01806]): _vg.add([_i], _w, 'REPLACE')
_vg = ob_cube.vertex_groups.new(name='pelvis.L')
for _i, _w in zip([1, 2, 7, 9, 11, 69, 70, 71, 72, 73, 135, 136, 137, 138, 139, 181, 183, 326], [0.6477, 0.1264, 0.03624, 0.04207, 0.01296, 0.002231, 0.7023, 0.812, 0.8697, 0.8945, 0.1012, 0.1234, 0.1381, 0.1093, 0.08855, 0.04653, 0.1505, 0.03045]): _vg.add([_i], _w, 'REPLACE')
_vg = ob_cube.vertex_groups.new(name='pelvis.R')
for _i, _w in zip([0, 1, 56, 57, 73, 135, 137, 176, 177, 179, 181, 182, 183, 184, 193, 195, 198, 199, 246, 247, 258, 259, 260, 261, 262, 263, 325, 326, 328, 329, 330, 331], [0.0296, 0.2317, 0.0296, 0.05791, 0.005019, 0.1744, 0.0115, 0.05094, 0.06585, 0.0895, 0.8311, 0.1345, 0.7066, 0.03333, 0.03704, 0.04365, 0.01197, 0.0404, 0.05094, 0.05956, 0.003532, 0.01574, 0.7048, 0.8147, 0.8751, 0.9164, 0.2585, 0.5082, 0.1303, 0.1655, 0.1116, 0.08928]): _vg.add([_i], _w, 'REPLACE')
_vg = ob_cube.vertex_groups.new(name='thigh.L')
for _i, _w in zip([0, 1, 38, 39, 40, 41, 42, 43, 44, 45, 46, 47, 48, 49, 50, 51, 52, 53, 54, 55, 56, 57, 58, 59, 60, 61, 62, 63, 64, 65, 66, 67, 68, 69, 70, 71, 72, 73, 135, 136, 137, 138, 139, 140, 141, 142, 143, 147, 176, 177, 178, 179, 246, 247, 249, 250, 251, 325, 326], [0.7954, 0.04723, 0.09391, 0.055, 0.04123, 0.01652, 0.05372, 0.08118, 0.1015, 0.09893, 0.9371, 0.9493, 0.9713, 0.9682, 0.9596, 0.9361, 0.9325, 0.9248, 0.9426, 0.967, 0.7954, 0.4375, 0.9316, 0.8832, 0.4015, 0.6048, 0.9674, 0.9825, 0.9836, 0.9811, 0.9449, 0.9614, 0.9622, 0.9497, 0.09635, 0.09032, 0.07211, 0.04321, 0.6132, 0.8484, 0.805, 0.8518, 0.8097, 0.05749, 0.06072, 0.1168, 0.117, 0.02391, 0.06941, 0.3286, 0.2706, 0.2797, 0.06941, 0.2706, 0.02393, 0.2021, 0.04492, 0.05717, 0.1625]): _vg.add([_i], _w, 'REPLACE')
_vg = ob_cube.vertex_groups.new(name='shin.L')
for _i, _w in zip([15, 16, 17, 18, 19, 20, 21, 22, 24, 25, 26, 27, 28, 29, 30, 31, 32, 33, 34, 35, 36, 37, 38, 39, 40, 41, 42, 43, 44, 45, 46, 47, 48, 49, 50, 51, 52, 53, 130, 131, 134, 169, 170, 171, 172, 173, 174, 175], [0.05686, 0.9956, 0.9901, 0.1017, 0.06542, 1.053, 1.003, 0.07408, 0.9942, 0.9802, 0.05558, 0.08288, 0.9849, 0.9791, 0.9995, 0.9991, 1.003, 1.0, 0.9978, 0.9963, 0.9962, 0.9974, 0.906, 0.9449, 0.9544, 0.9667, 0.9462, 0.9187, 0.8984, 0.901, 0.06216, 0.04952, 0.004936, 0.01213, 0.0297, 0.06344, 0.06708, 0.07465, 0.02226, 0.002755, 0.01442, 0.1077, 0.8665, 0.7872, 0.7856, 0.8611, 0.00983, 0.1046]): _vg.add([_i], _w, 'REPLACE')
_vg = ob_cube.vertex_groups.new(name='foot.L')
for _i, _w in zip([14, 15, 18, 19, 22, 23, 27, 127, 128, 129, 130, 131, 132, 133, 134, 168, 169, 170, 171, 172, 173, 174, 175], [0.01911, 0.8468, 0.5688, 0.06256, 0.4926, 0.8562, 0.1481, 0.7513, 0.7569, 0.01065, 0.3543, 0.1008, 0.003093, 0.8998, 0.3578, 0.9636, 0.8502, 0.02042, 0.1707, 0.08302, 0.006129, 0.8772, 0.5887]): _vg.add([_i], _w, 'REPLACE')
_vg = ob_cube.vertex_groups.new(name='toe.L')
for _i, _w in zip([14, 23, 128, 133, 168, 174], [0.9654, 0.1291, 0.2227, 0.06267, 0.002685, 0.004301]): _vg.add([_i], _w, 'REPLACE')
_vg = ob_cube.vertex_groups.new(name='heel.02.L')
for _i, _w in zip([15, 18, 19, 22, 26, 27, 127, 129, 130, 131, 132, 133, 134, 169, 170, 171, 172, 173, 174, 175], [0.1037, 0.3313, 0.8722, 0.4283, 0.9218, 0.7675, 0.207, 0.964, 0.6056, 0.8719, 0.9617, 0.01506, 0.5953, 0.07258, 0.09983, 0.04756, 0.1306, 0.1111, 0.06572, 0.3008]): _vg.add([_i], _w, 'REPLACE')
_vg = ob_cube.vertex_groups.new(name='thigh.R')
for _i, _w in zip([0, 54, 56, 57, 59, 60, 61, 135, 176, 177, 178, 179, 181, 183, 228, 229, 230, 231, 232, 233, 234, 235, 236, 237, 238, 239, 240, 241, 242, 243, 244, 245, 246, 247, 248, 249, 250, 251, 252, 253, 254, 255, 256, 257, 258, 259, 260, 261, 262, 263, 325, 326, 328, 329, 330, 331, 342, 343, 344, 345, 349], [0.1299, 0.02371, 0.1299, 0.4524, 0.02698, 0.2159, 0.05065, 0.07745, 0.8582, 0.5473, 0.2893, 0.5612, 0.05095, 0.004073, 0.09392, 0.05501, 0.04124, 0.01652, 0.05373, 0.08118, 0.1015, 0.09894, 0.9372, 0.9494, 0.9714, 0.9682, 0.9596, 0.9362, 0.9326, 0.925, 0.9554, 0.9717, 0.8582, 0.6196, 0.9321, 0.8847, 0.4154, 0.6083, 0.9677, 0.9831, 0.9851, 0.9861, 0.9453, 0.9619, 0.9632, 0.9522, 0.0964, 0.09041, 0.07227, 0.04414, 0.6337, 0.2041, 0.8494, 0.8087, 0.8523, 0.8103, 0.05891, 0.06261, 0.1188, 0.119, 0.03549]): _vg.add([_i], _w, 'REPLACE')
_vg = ob_cube.vertex_groups.new(name='shin.R')
for _i, _w in zip([205, 206, 207, 208, 209, 210, 211, 212, 214, 215, 216, 217, 218, 219, 220, 221, 222, 223, 224, 225, 226, 227, 228, 229, 230, 231, 232, 233, 234, 235, 236, 237, 238, 239, 240, 241, 242, 243, 320, 321, 324, 371, 372, 373, 374, 375, 376, 377], [0.05711, 0.9956, 0.9901, 0.1017, 0.06525, 1.053, 1.003, 0.07407, 0.9942, 0.9802, 0.05552, 0.08283, 0.9849, 0.9791, 0.9995, 0.9991, 1.003, 1.0, 0.9978, 0.9963, 0.9962, 0.9974, 0.906, 0.9449, 0.9544, 0.9667, 0.9462, 0.9187, 0.8984, 0.901, 0.06216, 0.04952, 0.004936, 0.01213, 0.0297, 0.06344, 0.06708, 0.07465, 0.02204, 0.002434, 0.01438, 0.1078, 0.8665, 0.7872, 0.7855, 0.8611, 0.009857, 0.1046]): _vg.add([_i], _w, 'REPLACE')
_vg = ob_cube.vertex_groups.new(name='foot.R')
for _i, _w in zip([204, 205, 208, 209, 212, 213, 217, 317, 318, 320, 321, 323, 324, 370, 371, 372, 373, 374, 375, 376, 377], [0.01241, 0.828, 0.5584, 0.06041, 0.4405, 0.6625, 0.1366, 0.6761, 0.6409, 0.3307, 0.08505, 0.2648, 0.2058, 0.9619, 0.8377, 0.01901, 0.1685, 0.07846, 0.003667, 0.8381, 0.5577]): _vg.add([_i], _w, 'REPLACE')
_vg = ob_cube.vertex_groups.new(name='toe.R')
for _i, _w in zip([204, 212, 213, 317, 318, 323, 324, 370, 376, 377], [0.9687, 0.0564, 0.3236, 0.05727, 0.337, 0.7004, 0.1651, 0.005573, 0.06627, 0.0227]): _vg.add([_i], _w, 'REPLACE')
_vg = ob_cube.vertex_groups.new(name='heel.02.R')
for _i, _w in zip([205, 208, 209, 212, 216, 217, 317, 319, 320, 321, 322, 323, 324, 371, 372, 373, 374, 375, 376, 377], [0.1125, 0.3368, 0.874, 0.429, 0.9223, 0.7686, 0.2416, 0.975, 0.6184, 0.8762, 0.9645, 0.00891, 0.5969, 0.07835, 0.1001, 0.04969, 0.1308, 0.1112, 0.06571, 0.3013]): _vg.add([_i], _w, 'REPLACE')
_vg = ob_cube.vertex_groups.new(name='Bone')
for _i, _w in zip([2, 57, 58, 59, 60, 61, 66, 139, 140, 141, 142, 143, 144, 145, 146, 147, 148, 149, 150, 151, 152, 153, 154, 155, 177, 178, 179, 180, 182, 184, 247, 248, 249, 250, 251, 256, 326, 327, 331, 332, 333, 334, 335, 342, 343, 344, 345, 346, 347, 348, 349, 350, 351, 352, 353, 354, 355, 356, 357], [0.0507, 0.03192, 0.05306, 0.07439, 0.3705, 0.331, 0.01054, 0.07566, 0.873, 0.869, 0.8337, 0.8345, 0.9415, 0.9682, 0.9231, 0.9281, 0.5352, 0.6518, 0.4122, 0.6944, 0.01427, 0.02597, 0.01915, 0.029, 0.04536, 0.4271, 0.0563, 0.9597, 0.05197, 0.03164, 0.03177, 0.05299, 0.07438, 0.3705, 0.3306, 0.01026, 0.06885, 0.9979, 0.07499, 0.515, 0.9082, 0.0001329, 0.03584, 0.8723, 0.8674, 0.8323, 0.8333, 0.9375, 0.966, 0.9292, 0.9211, 0.5352, 0.6517, 0.412, 0.6942, 0.01426, 0.02595, 0.01913, 0.02898]): _vg.add([_i], _w, 'REPLACE')
_vg = ob_cube.vertex_groups.new(name='Bone.001')
for _i, _w in zip([140, 141, 142, 143, 144, 148, 149, 150, 151, 152, 153, 154, 155, 156, 157, 158, 159, 332, 333, 334, 335, 342, 343, 344, 345, 346, 350, 351, 352, 353, 354, 355, 356, 357, 358, 359, 360, 361], [0.05654, 0.05759, 0.01219, 0.00873, 0.005073, 0.4622, 0.3426, 0.583, 0.3013, 0.9264, 0.9093, 0.9116, 0.9123, 0.003686, 0.01703, 0.01932, 0.01222, 0.4843, 0.09047, 0.9471, 0.9198, 0.05681, 0.05816, 0.01319, 0.00954, 0.007907, 0.4623, 0.3427, 0.5831, 0.3015, 0.9264, 0.9093, 0.9116, 0.9123, 0.003686, 0.01703, 0.01932, 0.01222]): _vg.add([_i], _w, 'REPLACE')
_vg = ob_cube.vertex_groups.new(name='Bone.002')
for _i, _w in zip([152, 153, 154, 155, 156, 157, 158, 159, 160, 161, 162, 163, 334, 335, 336, 337, 338, 339, 354, 355, 356, 357, 358, 359, 360, 361, 362, 363, 364, 365], [0.03272, 0.05249, 0.05358, 0.04593, 0.9716, 0.9644, 0.9631, 0.9668, 0.9775, 0.9761, 0.9752, 0.9741, 0.005495, 0.02439, 0.9819, 0.9745, 0.9835, 0.9773, 0.03272, 0.05249, 0.05358, 0.04593, 0.9716, 0.9644, 0.9631, 0.9668, 0.9775, 0.9761, 0.9752, 0.9741]): _vg.add([_i], _w, 'REPLACE')
_vg = ob_cube.vertex_groups.new(name='Bone.003')
for _i, _w in zip([164, 165, 166, 167, 340, 341, 366, 367, 368, 369], [0.9907, 0.991, 0.9907, 0.9863, 0.9968, 0.9931, 0.9907, 0.991, 0.9907, 0.9863]): _vg.add([_i], _w, 'REPLACE')
_m = ob_cube.modifiers.new('Armature', 'ARMATURE')
_m.object = ob_metarig
ob_metarig.location = (0.0, 0.0, 0.0)
ob_metarig.scale = (14.3, 14.3, 14.3)
ob_metarig.lineart.crease_threshold = 0.0

# ---- collection membership
col_collection.objects.link(ob_cube)
col_collection.objects.link(ob_metarig)

# ---- scene / render settings (as saved in the file)
scene.frame_start = 1; scene.frame_end = 250; scene.frame_set(1)
scene.render.engine = 'CYCLES'
scene.cycles.use_denoising = False
scene.cycles.samples = 128
scene.cycles.sampling_pattern = 'TABULATED_SOBOL'
scene.cycles.use_adaptive_sampling = False
scene.cycles.use_light_tree = False
scene.cycles.bake_type = 'AO'
scene.view_settings.view_transform = 'Filmic'
bpy.context.view_layer.update()

# ---- added for rendering (the .blend has no active camera and no usable light): camera, sun
cam_auto = bpy.data.cameras.new('AutoCamera')
cam_auto.lens = 50.0
cam_auto.sensor_width = 36.0
cam_auto.clip_end = 1000.0
ob_auto_camera = bpy.data.objects.new('AutoCamera', cam_auto)
scene.collection.objects.link(ob_auto_camera)
ob_auto_camera.location = (38.3275, -44.033, 45.6131)
ob_auto_camera.rotation_euler = (1.09748, -7.21219e-08, 0.694738)
scene.camera = ob_auto_camera
light_auto_sun = bpy.data.lights.new('AutoSun', 'SUN')
light_auto_sun.energy = 3.0
light_auto_sun.angle = 0.0523599
ob_auto_sun = bpy.data.objects.new('AutoSun', light_auto_sun)
scene.collection.objects.link(ob_auto_sun)
ob_auto_sun.rotation_euler = (0.872665, 0.174533, 0.523599)
bpy.context.view_layer.update()
